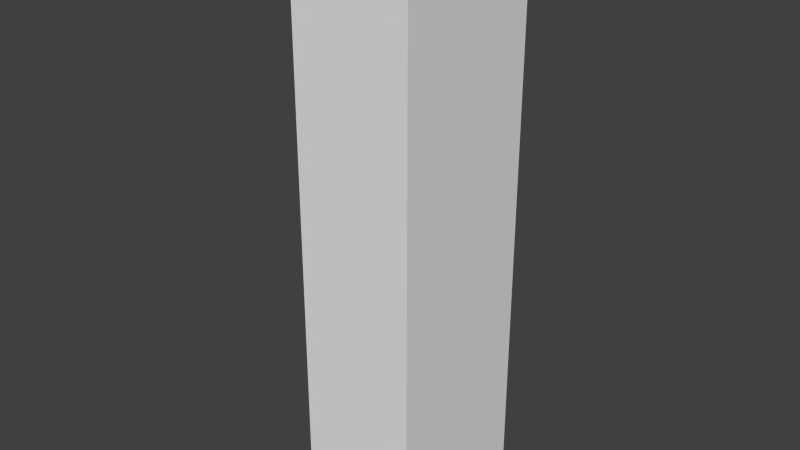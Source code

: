 # Source: krl1.blend  (saved by Blender 2.74.0; exported with 4.5.12 LTS)
import bpy
from mathutils import Matrix  # noqa: F401  (used for matrix-valued properties, if any)

bpy.ops.wm.read_factory_settings(use_empty=True)
scene = bpy.context.scene
scene.name = 'Scene'

# ---- collections
col_collection_1 = bpy.data.collections.new('Collection 1'); scene.collection.children.link(col_collection_1)
col_collection_1.hide_render = True
col_collection_1.hide_viewport = True
col_collection_2 = bpy.data.collections.new('Collection 2'); scene.collection.children.link(col_collection_2)
col_collection_3 = bpy.data.collections.new('Collection 3'); scene.collection.children.link(col_collection_3)
col_collection_3.hide_render = True
col_collection_3.hide_viewport = True

# ---- world
world_world = bpy.data.worlds.new('World'); scene.world = world_world
world_world.color = (0.05088, 0.05088, 0.05088)
world_world.use_sun_shadow = False
world_world.sun_shadow_jitter_overblur = 0.0
world_world.cycles.sampling_method = 'MANUAL'
world_world.cycles.sample_map_resolution = 256

# ---- meshes
me_loft_018 = bpy.data.meshes.new('Loft.018')
me_loft_018.from_pydata([(1.0, 3.634, -4.42), (6.0, 3.634, -4.42), (1.0, 3.441, -3.426), (6.0, 3.441, -3.426), (1.0, 3.282, -2.426), (6.0, 3.282, -2.426), (1.0, 3.159, -1.422), (6.0, 3.159, -1.422), (1.0, 3.071, -0.4133), (6.0, 3.071, -0.4133), (1.0, 3.018, 0.5976), (6.0, 3.018, 0.5976), (1.0, 3.0, 1.61), (6.0, 3.0, 1.61), (1.0, 3.018, 2.622), (6.0, 3.018, 2.622), (1.0, 3.071, 3.633), (6.0, 3.071, 3.633), (1.0, 3.861, -5.406), (6.0, 3.861, -5.406), (1.0, 4.123, -6.384), (6.0, 4.123, -6.384)], [], [(0, 1, 3, 2), (2, 3, 5, 4), (4, 5, 7, 6), (6, 7, 9, 8), (8, 9, 11, 10), (10, 11, 13, 12), (12, 13, 15, 14), (14, 15, 17, 16), (1, 0, 18, 19), (19, 18, 20, 21)])
me_loft_018.polygons.foreach_set('use_smooth', [True] * 10)
me_loft_018.use_remesh_preserve_volume = False
me_loft_018.use_remesh_preserve_attributes = False
me_loft_018.use_mirror_vertex_groups = False
me_loft_018.update()
me_loft_017 = bpy.data.meshes.new('Loft.017')
me_loft_017.from_pydata([(1.0, 0.6993, -5.044), (6.0, 0.6993, -5.044), (1.0, 0.4862, -3.947), (6.0, 0.4862, -3.947), (1.0, 0.3114, -2.844), (6.0, 0.3114, -2.844), (1.0, 0.1753, -1.735), (6.0, 0.1753, -1.735), (1.0, 0.07795, -0.6225), (6.0, 0.07795, -0.6225), (1.0, 0.01949, 0.4929), (6.0, 0.01949, 0.4929), (1.0, -3.815e-06, 1.61), (6.0, -3.815e-06, 1.61), (1.0, 0.01949, 2.726), (6.0, 0.01949, 2.726), (1.0, 0.07795, 3.842), (6.0, 0.07795, 3.842), (1.0, 0.9505, -6.132), (6.0, 0.9505, -6.132), (1.0, 1.24, -7.211), (6.0, 1.24, -7.211)], [], [(2, 3, 1, 0), (4, 5, 3, 2), (6, 7, 5, 4), (8, 9, 7, 6), (10, 11, 9, 8), (12, 13, 11, 10), (13, 12, 14, 15), (15, 14, 16, 17), (0, 1, 19, 18), (18, 19, 21, 20)])
me_loft_017.polygons.foreach_set('use_smooth', [True] * 10)
me_loft_017.use_remesh_preserve_volume = False
me_loft_017.use_remesh_preserve_attributes = False
me_loft_017.use_mirror_vertex_groups = False
me_loft_017.update()
me_loft_015 = bpy.data.meshes.new('Loft.015')
me_loft_015.from_pydata([(1.0, 0.6993, -5.044), (6.0, 0.6993, -5.044), (1.0, 3.634, -4.42), (6.0, 3.634, -4.42), (1.0, 0.4862, -3.947), (6.0, 0.4862, -3.947), (1.0, 3.441, -3.426), (6.0, 3.441, -3.426), (1.0, 0.3114, -2.844), (6.0, 0.3114, -2.844), (1.0, 3.282, -2.426), (6.0, 3.282, -2.426), (1.0, 0.1753, -1.735), (6.0, 0.1753, -1.735), (1.0, 3.159, -1.422), (6.0, 3.159, -1.422), (1.0, 0.07795, -0.6225), (6.0, 0.07795, -0.6225), (1.0, 3.071, -0.4133), (6.0, 3.071, -0.4133), (1.0, 0.01949, 0.4929), (6.0, 0.01949, 0.4929), (1.0, 3.018, 0.5976), (6.0, 3.018, 0.5976), (1.0, -3.815e-06, 1.61), (6.0, -3.815e-06, 1.61), (1.0, 3.0, 1.61), (6.0, 3.0, 1.61)], [], [(0, 2, 6, 4), (3, 1, 5, 7), (4, 6, 10, 8), (7, 5, 9, 11), (8, 10, 14, 12), (11, 9, 13, 15), (12, 14, 18, 16), (15, 13, 17, 19), (16, 18, 22, 20), (19, 17, 21, 23), (20, 22, 26, 24), (23, 21, 25, 27)])
me_loft_015.polygons.foreach_set('use_smooth', [True] * 12)
me_loft_015.use_remesh_preserve_volume = False
me_loft_015.use_remesh_preserve_attributes = False
me_loft_015.use_mirror_vertex_groups = False
me_loft_015.update()
me_circle = bpy.data.meshes.new('Circle')
me_circle.from_pydata([(-4.462e-06, 64.0, 7.977e-07), (-4.946e-06, 63.39, 6.243), (-4.946e-06, 61.56, 12.25), (-5.9e-06, 58.61, 17.78), (-3.993e-06, 54.63, 22.63), (-3.993e-06, 49.78, 26.61), (-3.993e-06, 44.25, 29.56), (-3.993e-06, 38.24, 31.39), (-2.085e-06, 32.0, 32.0), (-2.085e-06, 25.76, 31.39), (-1.779e-07, 19.75, 29.56), (-1.779e-07, 14.22, 26.61), (1.729e-06, 9.373, 22.63), (1.729e-06, 5.393, 17.78), (2.683e-06, 2.436, 12.25), (3.637e-06, 0.6149, 6.243), (4.137e-06, -7.629e-06, -1.823e-05), (4.591e-06, 0.6149, -6.243), (4.591e-06, 2.436, -12.25), (5.544e-06, 5.393, -17.78), (3.637e-06, 9.373, -22.63), (3.637e-06, 14.22, -26.61), (3.637e-06, 19.75, -29.56), (3.637e-06, 25.76, -31.39), (3.637e-06, 32.0, -32.0), (1.729e-06, 38.24, -31.39), (-1.779e-07, 44.25, -29.56), (-1.779e-07, 49.78, -26.61), (-2.085e-06, 54.63, -22.63), (-2.085e-06, 58.61, -17.78), (-3.039e-06, 61.56, -12.25), (-3.993e-06, 63.39, -6.243)], [(1, 0), (2, 1), (3, 2), (4, 3), (5, 4), (6, 5), (7, 6), (8, 7), (9, 8), (10, 9), (11, 10), (12, 11), (13, 12), (14, 13), (15, 14), (16, 15), (17, 16), (18, 17), (19, 18), (20, 19), (21, 20), (22, 21), (23, 22), (24, 23), (25, 24), (26, 25), (27, 26), (28, 27), (29, 28), (30, 29), (31, 30), (0, 31)], [])
me_circle.use_remesh_preserve_volume = False
me_circle.use_remesh_preserve_attributes = False
me_circle.use_mirror_vertex_groups = False
me_circle.update()
me_loft_007 = bpy.data.meshes.new('Loft.007')
me_loft_007.from_pydata([(1.0, 0.6993, -5.044), (1.003, 0.6993, -5.044), (1.012, 0.6993, -5.044), (1.025, 0.6993, -5.044), (1.042, 0.6993, -5.044), (1.061, 0.6993, -5.044), (1.082, 0.6993, -5.044), (1.104, 0.6993, -5.044), (1.126, 0.6993, -5.044), (1.146, 0.6993, -5.044), (1.165, 0.6993, -5.044), (1.18, 0.6993, -5.044), (1.192, 0.6993, -5.044), (1.199, 0.6993, -5.044), (1.2, 0.6984, -5.039), (1.202, 0.6876, -4.989), (1.207, 0.6661, -4.888), (1.215, 0.6359, -4.745), (1.228, 0.5988, -4.571), (1.248, 0.5569, -4.374), (1.273, 0.5121, -4.163), (1.307, 0.4665, -3.948), (1.349, 0.4219, -3.738), (1.4, 0.3803, -3.543), (1.462, 0.3438, -3.371), (1.536, 0.3143, -3.232), (1.621, 0.2936, -3.135), (1.721, 0.2839, -3.09), (1.826, 0.2869, -3.103), (1.919, 0.3018, -3.173), (1.999, 0.3267, -3.291), (2.067, 0.3597, -3.446), (2.124, 0.3987, -3.63), (2.171, 0.4419, -3.833), (2.209, 0.4872, -4.046), (2.239, 0.5327, -4.26), (2.262, 0.5764, -4.465), (2.278, 0.6164, -4.653), (2.289, 0.6506, -4.814), (2.296, 0.6771, -4.939), (2.299, 0.694, -5.019), (2.3, 0.6993, -5.044), (2.299, 0.7068, -5.079), (2.299, 0.7256, -5.167), (2.299, 0.7537, -5.299), (2.303, 0.7891, -5.466), (2.31, 0.8299, -5.658), (2.324, 0.874, -5.866), (2.344, 0.9197, -6.08), (2.373, 0.9647, -6.292), (2.411, 1.007, -6.493), (2.461, 1.045, -6.672), (2.524, 1.077, -6.821), (2.6, 1.1, -6.93), (2.693, 1.113, -6.991), (2.798, 1.114, -6.993), (2.892, 1.102, -6.938), (2.97, 1.08, -6.832), (3.034, 1.049, -6.687), (3.085, 1.011, -6.51), (3.124, 0.9687, -6.311), (3.154, 0.9238, -6.1), (3.175, 0.8782, -5.885), (3.189, 0.8338, -5.676), (3.197, 0.7926, -5.483), (3.201, 0.7566, -5.313), (3.201, 0.7278, -5.178), (3.201, 0.7081, -5.085), (3.2, 0.6995, -5.045), (3.205, 0.6993, -5.044), (3.224, 0.6993, -5.044), (3.255, 0.6993, -5.044), (3.296, 0.6993, -5.044), (3.343, 0.6993, -5.044), (3.395, 0.6993, -5.044), (3.45, 0.6993, -5.044), (3.505, 0.6993, -5.044), (3.557, 0.6993, -5.044), (3.604, 0.6993, -5.044), (3.645, 0.6993, -5.044), (3.676, 0.6993, -5.044), (3.695, 0.6993, -5.044), (3.7, 0.6991, -5.042), (3.701, 0.6904, -5.002), (3.705, 0.6707, -4.909), (3.713, 0.6419, -4.774), (3.726, 0.6059, -4.604), (3.744, 0.5648, -4.411), (3.768, 0.5204, -4.202), (3.8, 0.4747, -3.987), (3.84, 0.4298, -3.776), (3.89, 0.3876, -3.577), (3.95, 0.35, -3.4), (4.021, 0.319, -3.255), (4.105, 0.2966, -3.149), (4.201, 0.2848, -3.094), (4.308, 0.2854, -3.096), (4.403, 0.2983, -3.157), (4.486, 0.3215, -3.266), (4.556, 0.3532, -3.415), (4.615, 0.3913, -3.594), (4.664, 0.4338, -3.795), (4.703, 0.4789, -4.007), (4.734, 0.5245, -4.221), (4.758, 0.5687, -4.429), (4.776, 0.6095, -4.621), (4.788, 0.6449, -4.788), (4.795, 0.6729, -4.92), (4.799, 0.6917, -5.008), (4.8, 0.6992, -5.043), (4.8, 0.7046, -5.068), (4.799, 0.7214, -5.148), (4.799, 0.748, -5.273), (4.802, 0.7822, -5.434), (4.809, 0.8221, -5.622), (4.821, 0.8659, -5.827), (4.84, 0.9113, -6.041), (4.867, 0.9567, -6.254), (4.903, 0.9998, -6.457), (4.951, 1.039, -6.641), (5.011, 1.072, -6.796), (5.085, 1.097, -6.914), (5.175, 1.112, -6.984), (5.279, 1.115, -6.997), (5.376, 1.105, -6.952), (5.457, 1.084, -6.855), (5.523, 1.055, -6.716), (5.576, 1.018, -6.544), (5.618, 0.9767, -6.349), (5.649, 0.9321, -6.139), (5.672, 0.8864, -5.924), (5.687, 0.8417, -5.713), (5.696, 0.7998, -5.516), (5.7, 0.7627, -5.342), (5.701, 0.7324, -5.199), (5.701, 0.7109, -5.098), (5.7, 0.7001, -5.048), (5.702, 0.6993, -5.044), (5.712, 0.6993, -5.044), (5.729, 0.6993, -5.044), (5.753, 0.6993, -5.044), (5.78, 0.6993, -5.044), (5.811, 0.6993, -5.044), (5.844, 0.6993, -5.044), (5.877, 0.6993, -5.044), (5.909, 0.6993, -5.044), (5.938, 0.6993, -5.044), (5.963, 0.6993, -5.044), (5.983, 0.6993, -5.044), (5.995, 0.6993, -5.044), (6.0, 0.6993, -5.044), (1.0, 3.634, -4.42), (1.005, 3.634, -4.42), (1.017, 3.634, -4.42), (1.037, 3.634, -4.42), (1.062, 3.634, -4.42), (1.091, 3.634, -4.42), (1.123, 3.634, -4.42), (1.156, 3.634, -4.42), (1.189, 3.634, -4.42), (1.22, 3.634, -4.42), (1.247, 3.634, -4.42), (1.271, 3.634, -4.42), (1.288, 3.634, -4.42), (1.298, 3.634, -4.42), (1.3, 3.635, -4.424), (1.299, 3.645, -4.475), (1.299, 3.667, -4.576), (1.3, 3.697, -4.718), (1.304, 3.734, -4.893), (1.313, 3.776, -5.09), (1.328, 3.821, -5.3), (1.351, 3.867, -5.515), (1.382, 3.911, -5.725), (1.424, 3.953, -5.92), (1.477, 3.989, -6.092), (1.543, 4.019, -6.231), (1.624, 4.039, -6.328), (1.721, 4.049, -6.374), (1.825, 4.046, -6.36), (1.915, 4.031, -6.29), (1.989, 4.006, -6.173), (2.049, 3.973, -6.017), (2.097, 3.934, -5.834), (2.133, 3.891, -5.631), (2.16, 3.846, -5.417), (2.179, 3.8, -5.203), (2.191, 3.757, -4.998), (2.198, 3.717, -4.81), (2.201, 3.682, -4.649), (2.201, 3.656, -4.524), (2.2, 3.639, -4.445), (2.2, 3.634, -4.42), (2.201, 3.626, -4.384), (2.205, 3.607, -4.296), (2.212, 3.579, -4.164), (2.224, 3.544, -3.997), (2.242, 3.503, -3.805), (2.266, 3.459, -3.598), (2.297, 3.413, -3.383), (2.336, 3.368, -3.171), (2.385, 3.326, -2.971), (2.444, 3.288, -2.791), (2.514, 3.256, -2.643), (2.597, 3.233, -2.533), (2.692, 3.22, -2.473), (2.799, 3.219, -2.47), (2.895, 3.231, -2.526), (2.979, 3.253, -2.631), (3.05, 3.284, -2.777), (3.11, 3.322, -2.953), (3.16, 3.364, -3.152), (3.2, 3.409, -3.363), (3.232, 3.455, -3.578), (3.256, 3.499, -3.787), (3.274, 3.54, -3.981), (3.287, 3.576, -4.15), (3.295, 3.605, -4.286), (3.299, 3.625, -4.378), (3.3, 3.633, -4.419), (3.305, 3.634, -4.42), (3.324, 3.634, -4.42), (3.355, 3.634, -4.42), (3.396, 3.634, -4.42), (3.443, 3.634, -4.42), (3.495, 3.634, -4.42), (3.55, 3.634, -4.42), (3.605, 3.634, -4.42), (3.657, 3.634, -4.42), (3.704, 3.634, -4.42), (3.745, 3.634, -4.42), (3.776, 3.634, -4.42), (3.795, 3.634, -4.42), (3.8, 3.634, -4.421), (3.799, 3.643, -4.461), (3.799, 3.662, -4.554), (3.799, 3.691, -4.69), (3.803, 3.727, -4.859), (3.811, 3.768, -5.053), (3.825, 3.813, -5.261), (3.846, 3.858, -5.476), (3.876, 3.903, -5.687), (3.915, 3.945, -5.886), (3.966, 3.983, -6.063), (4.03, 4.014, -6.209), (4.108, 4.036, -6.314), (4.202, 4.048, -6.37), (4.307, 4.048, -6.367), (4.4, 4.035, -6.306), (4.476, 4.011, -6.197), (4.539, 3.98, -6.048), (4.589, 3.942, -5.869), (4.627, 3.899, -5.669), (4.656, 3.854, -5.457), (4.676, 3.808, -5.242), (4.69, 3.764, -5.034), (4.697, 3.724, -4.842), (4.701, 3.688, -4.676), (4.701, 3.66, -4.544), (4.701, 3.641, -4.455), (4.7, 3.634, -4.42), (4.701, 3.628, -4.395), (4.704, 3.612, -4.315), (4.711, 3.585, -4.191), (4.722, 3.551, -4.03), (4.738, 3.511, -3.842), (4.761, 3.467, -3.636), (4.791, 3.422, -3.422), (4.829, 3.376, -3.209), (4.876, 3.333, -3.006), (4.933, 3.294, -2.822), (5.001, 3.261, -2.667), (5.081, 3.236, -2.55), (5.174, 3.221, -2.48), (5.279, 3.218, -2.466), (5.379, 3.228, -2.511), (5.464, 3.249, -2.608), (5.538, 3.278, -2.747), (5.6, 3.315, -2.919), (5.651, 3.356, -3.115), (5.693, 3.401, -3.324), (5.727, 3.447, -3.539), (5.752, 3.491, -3.75), (5.772, 3.533, -3.947), (5.785, 3.57, -4.121), (5.793, 3.601, -4.264), (5.798, 3.622, -4.365), (5.8, 3.633, -4.416), (5.801, 3.634, -4.42), (5.808, 3.634, -4.42), (5.82, 3.634, -4.42), (5.835, 3.634, -4.42), (5.854, 3.634, -4.42), (5.874, 3.634, -4.42), (5.896, 3.634, -4.42), (5.918, 3.634, -4.42), (5.939, 3.634, -4.42), (5.958, 3.634, -4.42), (5.975, 3.634, -4.42), (5.988, 3.634, -4.42), (5.997, 3.634, -4.42), (6.0, 3.634, -4.42)], [], [(147, 298, 297, 146), (70, 221, 220, 69), (300, 299, 148, 149), (219, 218, 67, 68), (57, 208, 207, 56), (209, 208, 57, 58), (214, 213, 62, 63), (14, 165, 164, 13), (176, 175, 24, 25), (177, 176, 25, 26), (27, 178, 177, 26), (36, 187, 186, 35), (37, 188, 187, 36), (38, 189, 188, 37), (182, 181, 30, 31), (113, 264, 263, 112), (263, 262, 111, 112), (262, 261, 110, 111), (261, 260, 109, 110), (260, 259, 108, 109), (108, 259, 258, 107), (107, 258, 257, 106), (257, 256, 105, 106), (32, 183, 182, 31), (33, 184, 183, 32), (185, 184, 33, 34), (35, 186, 185, 34), (6, 157, 156, 5), (5, 156, 155, 4), (299, 298, 147, 148), (190, 189, 38, 39), (153, 152, 1, 2), (1, 152, 151, 0), (155, 154, 3, 4), (3, 154, 153, 2), (179, 178, 27, 28), (29, 180, 179, 28), (30, 181, 180, 29), (158, 157, 6, 7), (197, 196, 45, 46), (196, 195, 44, 45), (132, 283, 282, 131), (284, 283, 132, 133), (130, 281, 280, 129), (131, 282, 281, 130), (271, 270, 119, 120), (121, 272, 271, 120), (277, 276, 125, 126), (294, 293, 142, 143), (297, 296, 145, 146), (292, 291, 140, 141), (144, 295, 294, 143), (290, 289, 138, 139), (136, 287, 286, 135), (137, 288, 287, 136), (64, 215, 214, 63), (216, 215, 64, 65), (217, 216, 65, 66), (51, 202, 201, 50), (203, 202, 51, 52), (204, 203, 52, 53), (54, 205, 204, 53), (206, 205, 54, 55), (140, 291, 290, 139), (135, 286, 285, 134), (289, 288, 137, 138), (59, 210, 209, 58), (211, 210, 59, 60), (212, 211, 60, 61), (62, 213, 212, 61), (230, 229, 78, 79), (229, 228, 77, 78), (89, 240, 239, 88), (114, 265, 264, 113), (99, 250, 249, 98), (251, 250, 99, 100), (101, 252, 251, 100), (102, 253, 252, 101), (238, 237, 86, 87), (239, 238, 87, 88), (119, 270, 269, 118), (195, 194, 43, 44), (194, 193, 42, 43), (40, 191, 190, 39), (41, 192, 191, 40), (269, 268, 117, 118), (16, 167, 166, 15), (21, 172, 171, 20), (248, 247, 96, 97), (249, 248, 97, 98), (105, 256, 255, 104), (22, 173, 172, 21), (255, 254, 103, 104), (222, 221, 70, 71), (80, 231, 230, 79), (254, 253, 102, 103), (174, 173, 22, 23), (91, 242, 241, 90), (92, 243, 242, 91), (93, 244, 243, 92), (94, 245, 244, 93), (169, 168, 17, 18), (19, 170, 169, 18), (171, 170, 19, 20), (166, 165, 14, 15), (8, 159, 158, 7), (164, 163, 12, 13), (163, 162, 11, 12), (11, 162, 161, 10), (161, 160, 9, 10), (9, 160, 159, 8), (175, 174, 23, 24), (241, 240, 89, 90), (77, 228, 227, 76), (247, 246, 95, 96), (75, 226, 225, 74), (72, 223, 222, 71), (224, 223, 72, 73), (76, 227, 226, 75), (246, 245, 94, 95), (225, 224, 73, 74), (266, 265, 114, 115), (267, 266, 115, 116), (268, 267, 116, 117), (86, 237, 236, 85), (232, 231, 80, 81), (235, 234, 83, 84), (198, 197, 46, 47), (273, 272, 121, 122), (274, 273, 122, 123), (275, 274, 123, 124), (276, 275, 124, 125), (48, 199, 198, 47), (200, 199, 48, 49), (293, 292, 141, 142), (145, 296, 295, 144), (201, 200, 49, 50), (236, 235, 84, 85), (285, 284, 133, 134), (83, 234, 233, 82), (301, 300, 149, 150), (127, 278, 277, 126), (233, 232, 81, 82), (129, 280, 279, 128), (193, 192, 41, 42), (220, 219, 68, 69), (56, 207, 206, 55), (67, 218, 217, 66), (128, 279, 278, 127), (17, 168, 167, 16)])
me_loft_007.polygons.foreach_set('use_smooth', [True] * 150)
me_loft_007.use_remesh_preserve_volume = False
me_loft_007.use_remesh_preserve_attributes = False
me_loft_007.use_mirror_vertex_groups = False
me_loft_007.update()
me_loft_006 = bpy.data.meshes.new('Loft.006')
me_loft_006.from_pydata([(1.0, 0.0, 7.947e-08), (1.004, -2.337e-08, 7.631e-08), (1.015, -3.565e-08, 7.53e-08), (1.031, -3.873e-08, 7.6e-08), (1.052, -3.454e-08, 7.799e-08), (1.076, -2.496e-08, 8.086e-08), (1.103, -1.192e-08, 8.417e-08), (1.13, 2.685e-09, 8.751e-08), (1.157, 1.694e-08, 9.046e-08), (1.183, 2.894e-08, 9.258e-08), (1.206, 3.678e-08, 9.346e-08), (1.226, 3.856e-08, 9.267e-08), (1.24, 3.235e-08, 8.98e-08), (1.248, 1.626e-08, 8.441e-08), (1.25, -1.018e-08, 0.004191), (1.25, -3.265e-08, 0.056), (1.253, -4.775e-08, 0.1594), (1.258, -5.643e-08, 0.305), (1.266, -5.964e-08, 0.4833), (1.28, -5.835e-08, 0.6849), (1.301, -5.35e-08, 0.9001), (1.329, -4.606e-08, 1.12), (1.365, -3.696e-08, 1.334), (1.412, -2.717e-08, 1.534), (1.469, -1.765e-08, 1.71), (1.539, -9.33e-09, 1.852), (1.623, -3.184e-09, 1.951), (1.721, -1.58e-10, 1.998), (1.826, -1.085e-09, 1.984), (1.917, -5.648e-09, 1.912), (1.994, -1.29e-08, 1.792), (2.058, -2.188e-08, 1.633), (2.111, -3.165e-08, 1.446), (2.152, -4.124e-08, 1.238), (2.185, -4.97e-08, 1.02), (2.209, -5.609e-08, 0.8012), (2.227, -5.944e-08, 0.591), (2.238, -5.88e-08, 0.3988), (2.245, -5.321e-08, 0.2342), (2.249, -4.174e-08, 0.1066), (2.25, -2.341e-08, 0.02548), (2.25, 2.723e-09, -0.0002654), (2.25, 3.706e-08, -0.03635), (2.252, 7.834e-08, -0.1266), (2.256, 1.25e-07, -0.2617), (2.263, 1.753e-07, -0.432), (2.276, 2.279e-07, -0.6281), (2.295, 2.81e-07, -0.8406), (2.32, 3.331e-07, -1.06), (2.354, 3.826e-07, -1.277), (2.398, 4.28e-07, -1.481), (2.453, 4.675e-07, -1.665), (2.519, 4.997e-07, -1.817), (2.599, 5.229e-07, -1.929), (2.692, 5.355e-07, -1.991), (2.798, 5.361e-07, -1.993), (2.894, 5.245e-07, -1.937), (2.974, 5.022e-07, -1.829), (3.042, 4.708e-07, -1.68), (3.097, 4.318e-07, -1.499), (3.142, 3.87e-07, -1.296), (3.177, 3.378e-07, -1.08), (3.203, 2.858e-07, -0.8604), (3.223, 2.327e-07, -0.6469), (3.236, 1.8e-07, -0.4489), (3.244, 1.294e-07, -0.2759), (3.248, 8.238e-08, -0.1372), (3.25, 4.055e-08, -0.04246), (3.25, 5.516e-09, -0.001057), (3.255, -2.001e-08, 8.62e-08), (3.274, -3.416e-08, 9.325e-08), (3.305, -3.877e-08, 9.902e-08), (3.346, -3.575e-08, 1.035e-07), (3.393, -2.702e-08, 1.067e-07), (3.445, -1.446e-08, 1.086e-07), (3.5, -1.066e-14, 1.093e-07), (3.555, 1.446e-08, 1.086e-07), (3.607, 2.702e-08, 1.067e-07), (3.654, 3.575e-08, 1.035e-07), (3.695, 3.877e-08, 9.902e-08), (3.726, 3.416e-08, 9.325e-08), (3.745, 2.001e-08, 8.62e-08), (3.75, -5.232e-09, 0.001057), (3.75, -2.914e-08, 0.04246), (3.752, -4.551e-08, 0.1372), (3.756, -5.528e-08, 0.2759), (3.764, -5.942e-08, 0.4489), (3.777, -5.888e-08, 0.6469), (3.797, -5.461e-08, 0.8604), (3.823, -4.756e-08, 1.08), (3.858, -3.87e-08, 1.296), (3.903, -2.896e-08, 1.499), (3.958, -1.932e-08, 1.68), (4.026, -1.071e-08, 1.829), (4.106, -4.097e-09, 1.937), (4.202, -4.329e-10, 1.993), (4.308, -6.191e-10, 1.991), (4.401, -4.591e-09, 1.929), (4.481, -1.142e-08, 1.817), (4.547, -2.016e-08, 1.665), (4.602, -2.986e-08, 1.481), (4.646, -3.955e-08, 1.277), (4.68, -4.829e-08, 1.06), (4.705, -5.512e-08, 0.8406), (4.724, -5.91e-08, 0.6281), (4.737, -5.925e-08, 0.432), (4.744, -5.464e-08, 0.2617), (4.748, -4.43e-08, 0.1266), (4.75, -2.729e-08, 0.03635), (4.75, -2.651e-09, 0.0002656), (4.75, 3.026e-08, -0.02548), (4.751, 7.039e-08, -0.1066), (4.755, 1.162e-07, -0.2342), (4.762, 1.66e-07, -0.3988), (4.773, 2.182e-07, -0.591), (4.791, 2.714e-07, -0.8012), (4.815, 3.238e-07, -1.02), (4.848, 3.739e-07, -1.238), (4.889, 4.201e-07, -1.446), (4.942, 4.608e-07, -1.633), (5.006, 4.944e-07, -1.792), (5.083, 5.194e-07, -1.912), (5.174, 5.341e-07, -1.984), (5.279, 5.37e-07, -1.998), (5.377, 5.274e-07, -1.951), (5.461, 5.07e-07, -1.852), (5.531, 4.771e-07, -1.71), (5.588, 4.394e-07, -1.534), (5.635, 3.955e-07, -1.334), (5.671, 3.47e-07, -1.12), (5.699, 2.954e-07, -0.9001), (5.72, 2.424e-07, -0.6849), (5.734, 1.895e-07, -0.4833), (5.742, 1.384e-07, -0.305), (5.747, 9.059e-08, -0.1594), (5.75, 4.77e-08, -0.056), (5.75, 1.131e-08, -0.004191), (5.752, -1.626e-08, 8.441e-08), (5.76, -3.235e-08, 8.98e-08), (5.774, -3.856e-08, 9.267e-08), (5.794, -3.678e-08, 9.346e-08), (5.817, -2.894e-08, 9.258e-08), (5.843, -1.694e-08, 9.046e-08), (5.87, -2.685e-09, 8.751e-08), (5.897, 1.192e-08, 8.417e-08), (5.924, 2.496e-08, 8.086e-08), (5.948, 3.454e-08, 7.799e-08), (5.969, 3.873e-08, 7.6e-08), (5.985, 3.565e-08, 7.53e-08), (5.996, 2.337e-08, 7.631e-08), (6.0, -2.842e-14, 7.947e-08), (1.0, 3.0, 7.947e-08), (1.004, 3.0, 8.263e-08), (1.015, 3.0, 8.365e-08), (1.031, 3.0, 8.295e-08), (1.052, 3.0, 8.096e-08), (1.076, 3.0, 7.809e-08), (1.103, 3.0, 7.477e-08), (1.13, 3.0, 7.143e-08), (1.157, 3.0, 6.849e-08), (1.183, 3.0, 6.637e-08), (1.206, 3.0, 6.549e-08), (1.226, 3.0, 6.627e-08), (1.24, 3.0, 6.915e-08), (1.248, 3.0, 7.454e-08), (1.25, 3.0, -0.004191), (1.25, 3.0, -0.056), (1.253, 3.0, -0.1594), (1.258, 3.0, -0.305), (1.266, 3.0, -0.4833), (1.28, 3.0, -0.6849), (1.301, 3.0, -0.9001), (1.329, 3.0, -1.12), (1.365, 3.0, -1.334), (1.412, 3.0, -1.534), (1.469, 3.0, -1.71), (1.539, 3.0, -1.852), (1.623, 3.0, -1.951), (1.721, 3.0, -1.998), (1.826, 3.0, -1.984), (1.917, 3.0, -1.912), (1.994, 3.0, -1.792), (2.058, 3.0, -1.633), (2.111, 3.0, -1.446), (2.152, 3.0, -1.238), (2.185, 3.0, -1.02), (2.209, 3.0, -0.8012), (2.227, 3.0, -0.591), (2.238, 3.0, -0.3988), (2.245, 3.0, -0.2342), (2.249, 3.0, -0.1066), (2.25, 3.0, -0.02548), (2.25, 3.0, 0.0002656), (2.25, 3.0, 0.03635), (2.252, 3.0, 0.1266), (2.256, 3.0, 0.2617), (2.263, 3.0, 0.432), (2.276, 3.0, 0.6281), (2.295, 3.0, 0.8406), (2.32, 3.0, 1.06), (2.354, 3.0, 1.277), (2.398, 3.0, 1.481), (2.453, 3.0, 1.665), (2.519, 3.0, 1.817), (2.599, 3.0, 1.929), (2.692, 3.0, 1.991), (2.798, 3.0, 1.993), (2.894, 3.0, 1.937), (2.974, 3.0, 1.829), (3.042, 3.0, 1.68), (3.097, 3.0, 1.499), (3.142, 3.0, 1.296), (3.177, 3.0, 1.08), (3.203, 3.0, 0.8604), (3.223, 3.0, 0.6469), (3.236, 3.0, 0.4489), (3.244, 3.0, 0.2759), (3.248, 3.0, 0.1372), (3.25, 3.0, 0.04246), (3.25, 3.0, 0.001057), (3.255, 3.0, 7.275e-08), (3.274, 3.0, 6.57e-08), (3.305, 3.0, 5.993e-08), (3.346, 3.0, 5.544e-08), (3.393, 3.0, 5.223e-08), (3.445, 3.0, 5.031e-08), (3.5, 3.0, 4.967e-08), (3.555, 3.0, 5.031e-08), (3.607, 3.0, 5.223e-08), (3.654, 3.0, 5.544e-08), (3.695, 3.0, 5.993e-08), (3.726, 3.0, 6.57e-08), (3.745, 3.0, 7.275e-08), (3.75, 3.0, -0.001057), (3.75, 3.0, -0.04246), (3.752, 3.0, -0.1372), (3.756, 3.0, -0.2759), (3.764, 3.0, -0.4489), (3.777, 3.0, -0.6469), (3.797, 3.0, -0.8604), (3.823, 3.0, -1.08), (3.858, 3.0, -1.296), (3.903, 3.0, -1.499), (3.958, 3.0, -1.68), (4.026, 3.0, -1.829), (4.106, 3.0, -1.937), (4.202, 3.0, -1.993), (4.308, 3.0, -1.991), (4.401, 3.0, -1.929), (4.481, 3.0, -1.817), (4.547, 3.0, -1.665), (4.602, 3.0, -1.481), (4.646, 3.0, -1.277), (4.68, 3.0, -1.06), (4.705, 3.0, -0.8406), (4.724, 3.0, -0.6281), (4.737, 3.0, -0.432), (4.744, 3.0, -0.2617), (4.748, 3.0, -0.1266), (4.75, 3.0, -0.03635), (4.75, 3.0, -0.0002654), (4.75, 3.0, 0.02548), (4.751, 3.0, 0.1066), (4.755, 3.0, 0.2342), (4.762, 3.0, 0.3988), (4.773, 3.0, 0.591), (4.791, 3.0, 0.8012), (4.815, 3.0, 1.02), (4.848, 3.0, 1.238), (4.889, 3.0, 1.446), (4.942, 3.0, 1.633), (5.006, 3.0, 1.792), (5.083, 3.0, 1.912), (5.174, 3.0, 1.984), (5.279, 3.0, 1.998), (5.377, 3.0, 1.951), (5.461, 3.0, 1.852), (5.531, 3.0, 1.71), (5.588, 3.0, 1.534), (5.635, 3.0, 1.334), (5.671, 3.0, 1.12), (5.699, 3.0, 0.9001), (5.72, 3.0, 0.6849), (5.734, 3.0, 0.4833), (5.742, 3.0, 0.305), (5.747, 3.0, 0.1594), (5.75, 3.0, 0.056), (5.75, 3.0, 0.004191), (5.752, 3.0, 7.454e-08), (5.76, 3.0, 6.915e-08), (5.774, 3.0, 6.627e-08), (5.794, 3.0, 6.549e-08), (5.817, 3.0, 6.637e-08), (5.843, 3.0, 6.849e-08), (5.87, 3.0, 7.143e-08), (5.897, 3.0, 7.477e-08), (5.924, 3.0, 7.809e-08), (5.948, 3.0, 8.096e-08), (5.969, 3.0, 8.295e-08), (5.985, 3.0, 8.365e-08), (5.996, 3.0, 8.263e-08), (6.0, 3.0, 7.947e-08)], [], [(147, 298, 297, 146), (70, 221, 220, 69), (300, 299, 148, 149), (219, 218, 67, 68), (57, 208, 207, 56), (209, 208, 57, 58), (214, 213, 62, 63), (14, 165, 164, 13), (176, 175, 24, 25), (177, 176, 25, 26), (27, 178, 177, 26), (36, 187, 186, 35), (37, 188, 187, 36), (38, 189, 188, 37), (182, 181, 30, 31), (113, 264, 263, 112), (263, 262, 111, 112), (262, 261, 110, 111), (261, 260, 109, 110), (260, 259, 108, 109), (108, 259, 258, 107), (107, 258, 257, 106), (257, 256, 105, 106), (32, 183, 182, 31), (33, 184, 183, 32), (185, 184, 33, 34), (35, 186, 185, 34), (6, 157, 156, 5), (5, 156, 155, 4), (299, 298, 147, 148), (190, 189, 38, 39), (153, 152, 1, 2), (1, 152, 151, 0), (155, 154, 3, 4), (3, 154, 153, 2), (179, 178, 27, 28), (29, 180, 179, 28), (30, 181, 180, 29), (158, 157, 6, 7), (197, 196, 45, 46), (196, 195, 44, 45), (132, 283, 282, 131), (284, 283, 132, 133), (130, 281, 280, 129), (131, 282, 281, 130), (271, 270, 119, 120), (121, 272, 271, 120), (277, 276, 125, 126), (294, 293, 142, 143), (297, 296, 145, 146), (292, 291, 140, 141), (144, 295, 294, 143), (290, 289, 138, 139), (136, 287, 286, 135), (137, 288, 287, 136), (64, 215, 214, 63), (216, 215, 64, 65), (217, 216, 65, 66), (51, 202, 201, 50), (203, 202, 51, 52), (204, 203, 52, 53), (54, 205, 204, 53), (206, 205, 54, 55), (140, 291, 290, 139), (135, 286, 285, 134), (289, 288, 137, 138), (59, 210, 209, 58), (211, 210, 59, 60), (212, 211, 60, 61), (62, 213, 212, 61), (230, 229, 78, 79), (229, 228, 77, 78), (89, 240, 239, 88), (114, 265, 264, 113), (99, 250, 249, 98), (251, 250, 99, 100), (101, 252, 251, 100), (102, 253, 252, 101), (238, 237, 86, 87), (239, 238, 87, 88), (119, 270, 269, 118), (195, 194, 43, 44), (194, 193, 42, 43), (40, 191, 190, 39), (41, 192, 191, 40), (269, 268, 117, 118), (16, 167, 166, 15), (21, 172, 171, 20), (248, 247, 96, 97), (249, 248, 97, 98), (105, 256, 255, 104), (22, 173, 172, 21), (255, 254, 103, 104), (222, 221, 70, 71), (80, 231, 230, 79), (254, 253, 102, 103), (174, 173, 22, 23), (91, 242, 241, 90), (92, 243, 242, 91), (93, 244, 243, 92), (94, 245, 244, 93), (169, 168, 17, 18), (19, 170, 169, 18), (171, 170, 19, 20), (166, 165, 14, 15), (8, 159, 158, 7), (164, 163, 12, 13), (163, 162, 11, 12), (11, 162, 161, 10), (161, 160, 9, 10), (9, 160, 159, 8), (175, 174, 23, 24), (241, 240, 89, 90), (77, 228, 227, 76), (247, 246, 95, 96), (75, 226, 225, 74), (72, 223, 222, 71), (224, 223, 72, 73), (76, 227, 226, 75), (246, 245, 94, 95), (225, 224, 73, 74), (266, 265, 114, 115), (267, 266, 115, 116), (268, 267, 116, 117), (86, 237, 236, 85), (232, 231, 80, 81), (235, 234, 83, 84), (198, 197, 46, 47), (273, 272, 121, 122), (274, 273, 122, 123), (275, 274, 123, 124), (276, 275, 124, 125), (48, 199, 198, 47), (200, 199, 48, 49), (293, 292, 141, 142), (145, 296, 295, 144), (201, 200, 49, 50), (236, 235, 84, 85), (285, 284, 133, 134), (83, 234, 233, 82), (301, 300, 149, 150), (127, 278, 277, 126), (233, 232, 81, 82), (129, 280, 279, 128), (193, 192, 41, 42), (220, 219, 68, 69), (56, 207, 206, 55), (67, 218, 217, 66), (128, 279, 278, 127), (17, 168, 167, 16)])
me_loft_006.polygons.foreach_set('use_smooth', [True] * 150)
me_loft_006.use_remesh_preserve_volume = False
me_loft_006.use_remesh_preserve_attributes = False
me_loft_006.use_mirror_vertex_groups = False
me_loft_006.update()
me_loft_034 = bpy.data.meshes.new('Loft.034')
me_loft_034.from_pydata([(270.1, 126.8, 105.1), (270.1, -123.2, 105.1), (302.0, 126.8, 105.1), (302.0, -123.2, 105.1), (254.2, 126.8, 205.1), (254.2, -123.2, 205.1), (248.9, 126.8, 255.4), (248.9, -123.2, 255.4), (245.4, 126.8, 305.9), (245.4, -123.2, 305.9), (243.6, 126.8, 356.5), (243.6, -123.2, 356.5), (243.6, 126.8, 407.1), (243.6, -123.2, 407.1), (245.4, 126.8, 457.7), (245.4, -123.2, 457.7), (248.9, 126.8, 508.2), (248.9, -123.2, 508.2), (254.2, 126.8, 558.5), (254.2, -123.2, 558.5), (261.3, 126.8, 608.6), (261.3, -123.2, 608.6), (261.3, 126.8, 155.0), (261.3, -123.2, 155.0), (270.1, 126.8, 105.1), (270.1, -123.2, 105.1), (261.3, 126.8, 608.6), (261.3, -123.2, 608.6), (113.1, 126.8, 632.1), (113.1, -123.2, 632.1), (122.8, 126.8, 76.5), (122.8, -123.2, 76.5), (71.96, -150.0, 76.5), (71.96, 150.0, 76.5), (105.4, 126.8, 186.8), (105.4, -123.2, 186.8), (99.51, 126.8, 242.3), (99.51, -123.2, 242.3), (95.62, 126.8, 298.1), (95.62, -123.2, 298.1), (93.67, 126.8, 353.9), (93.67, -123.2, 353.9), (93.67, 126.8, 409.7), (93.67, -123.2, 409.7), (95.62, 126.8, 465.5), (95.62, -123.2, 465.5), (99.51, 126.8, 521.2), (99.51, -123.2, 521.2), (105.4, 126.8, 576.8), (105.4, -123.2, 576.8), (113.1, 126.8, 632.1), (113.1, -123.2, 632.1), (113.1, 126.8, 131.5), (113.1, -123.2, 131.5), (122.8, 126.8, 76.5), (122.8, -123.2, 76.5), (302.0, 150.0, 41.0), (71.96, 150.0, 41.0), (71.96, 150.0, 641.0), (302.0, 150.0, 641.0), (302.0, -150.0, 641.0), (71.96, -150.0, 641.0), (71.96, -150.0, 41.0), (302.0, -150.0, 41.0), (302.0, 150.0, 41.0), (71.96, 150.0, 41.0), (71.96, -150.0, 41.0), (302.0, -150.0, 41.0), (302.0, 150.0, -459.0), (71.96, 150.0, -459.0), (71.96, -150.0, -459.0), (302.0, -150.0, -459.0), (99.51, 126.8, 521.2), (99.51, 126.6, 521.2), (99.51, 126.1, 521.2), (99.51, 125.3, 521.2), (99.51, 124.2, 521.2), (99.51, 123.0, 521.2), (99.51, 121.7, 521.2), (99.51, 120.3, 521.2), (99.51, 119.0, 521.2), (99.51, 117.7, 521.2), (99.51, 116.5, 521.2), (99.51, 115.6, 521.2), (99.51, 114.8, 521.2), (99.51, 114.4, 521.2), (99.53, 114.3, 521.5), (99.76, 114.3, 524.0), (100.2, 114.2, 529.2), (100.8, 114.0, 536.4), (101.6, 113.5, 545.3), (102.5, 112.8, 555.4), (103.4, 111.8, 566.1), (104.4, 110.4, 577.0), (105.3, 108.6, 587.7), (106.2, 106.2, 597.7), (107.0, 103.4, 606.4), (107.6, 99.86, 613.5), (108.0, 95.7, 618.4), (108.2, 90.8, 620.7), (108.2, 85.54, 620.0), (107.8, 80.98, 616.5), (107.3, 77.13, 610.5), (106.6, 73.92, 602.6), (105.8, 71.3, 593.3), (104.9, 69.21, 582.9), (104.0, 67.58, 572.1), (103.0, 66.37, 561.2), (102.1, 65.5, 550.7), (101.3, 64.92, 541.1), (100.5, 64.57, 532.9), (99.98, 64.4, 526.6), (99.62, 64.34, 522.5), (99.51, 64.33, 521.2), (99.35, 64.32, 519.4), (98.96, 64.24, 514.9), (98.37, 64.04, 508.2), (97.63, 63.66, 499.7), (96.78, 63.03, 490.0), (95.85, 62.1, 479.4), (94.89, 60.82, 468.4), (93.95, 59.11, 457.7), (93.06, 56.92, 447.5), (92.26, 54.2, 438.3), (91.6, 50.88, 430.7), (91.11, 46.9, 425.2), (90.84, 42.21, 422.1), (90.83, 36.91, 422.0), (91.07, 32.15, 424.8), (91.54, 28.12, 430.1), (92.19, 24.74, 437.6), (92.98, 21.96, 446.6), (93.87, 19.73, 456.7), (94.81, 17.98, 467.5), (95.76, 16.66, 478.4), (96.69, 15.7, 489.0), (97.56, 15.05, 498.9), (98.31, 14.65, 507.5), (98.92, 14.43, 514.4), (99.33, 14.35, 519.1), (99.51, 14.33, 521.2), (99.51, 14.07, 521.2), (99.51, 13.12, 521.2), (99.51, 11.57, 521.2), (99.51, 9.549, 521.2), (99.51, 7.174, 521.2), (99.51, 4.562, 521.2), (99.51, 1.832, 521.2), (99.51, -0.8985, 521.2), (99.51, -3.51, 521.2), (99.51, -5.886, 521.2), (99.51, -7.906, 521.2), (99.51, -9.453, 521.2), (99.51, -10.41, 521.2), (99.52, -10.67, 521.3), (99.7, -10.68, 523.4), (100.1, -10.77, 528.1), (100.7, -10.99, 535.0), (101.5, -11.39, 543.6), (102.3, -12.04, 553.5), (103.3, -13.0, 564.1), (104.2, -14.32, 575.0), (105.2, -16.07, 585.8), (106.0, -18.3, 595.9), (106.8, -21.08, 604.9), (107.5, -24.45, 612.3), (108.0, -28.49, 617.7), (108.2, -33.25, 620.5), (108.2, -38.55, 620.4), (107.9, -43.24, 617.3), (107.4, -47.22, 611.7), (106.8, -50.54, 604.2), (106.0, -53.26, 595.0), (105.1, -55.45, 584.8), (104.1, -57.15, 574.0), (103.2, -58.44, 563.1), (102.3, -59.37, 552.5), (101.4, -59.99, 542.8), (100.7, -60.38, 534.3), (100.1, -60.58, 527.6), (99.67, -60.66, 523.1), (99.51, -60.67, 521.3), (99.4, -60.68, 520.0), (99.05, -60.74, 515.9), (98.49, -60.91, 509.6), (97.78, -61.26, 501.4), (96.94, -61.83, 491.8), (96.02, -62.7, 481.3), (95.07, -63.92, 470.4), (94.12, -65.55, 459.6), (93.21, -67.64, 449.2), (92.4, -70.26, 439.9), (91.7, -73.47, 432.0), (91.18, -77.32, 426.0), (90.87, -81.88, 422.4), (90.81, -87.14, 421.7), (91.01, -92.04, 424.1), (91.44, -96.2, 429.0), (92.06, -99.69, 436.1), (92.83, -102.6, 444.8), (93.7, -104.9, 454.8), (94.63, -106.7, 465.5), (95.59, -108.1, 476.4), (96.53, -109.1, 487.1), (97.41, -109.8, 497.2), (98.18, -110.3, 506.1), (98.82, -110.5, 513.3), (99.27, -110.6, 518.5), (99.5, -110.7, 521.0), (99.51, -110.7, 521.2), (99.51, -111.2, 521.2), (99.51, -111.9, 521.2), (99.51, -112.9, 521.2), (99.51, -114.0, 521.2), (99.51, -115.3, 521.2), (99.51, -116.7, 521.2), (99.51, -118.0, 521.2), (99.51, -119.4, 521.2), (99.51, -120.6, 521.2), (99.51, -121.6, 521.2), (99.51, -122.4, 521.2), (99.51, -123.0, 521.2), (99.51, -123.2, 521.2), (248.9, 126.8, 508.2), (248.9, 126.6, 508.2), (248.9, 126.1, 508.2), (248.9, 125.3, 508.2), (248.9, 124.2, 508.2), (248.9, 123.0, 508.2), (248.9, 121.7, 508.2), (248.9, 120.3, 508.2), (248.9, 119.0, 508.2), (248.9, 117.7, 508.2), (248.9, 116.5, 508.2), (248.9, 115.6, 508.2), (248.9, 114.8, 508.2), (248.9, 114.4, 508.2), (248.9, 114.3, 508.0), (248.7, 114.3, 505.4), (248.2, 114.2, 500.2), (247.6, 114.0, 493.0), (246.8, 113.5, 484.1), (246.0, 112.8, 474.1), (245.0, 111.8, 463.3), (244.1, 110.4, 452.4), (243.1, 108.6, 441.7), (242.3, 106.2, 431.8), (241.5, 103.4, 423.0), (240.9, 99.86, 415.9), (240.4, 95.7, 411.0), (240.2, 90.8, 408.7), (240.3, 85.54, 409.4), (240.6, 80.98, 412.9), (241.1, 77.13, 418.9), (241.8, 73.92, 426.8), (242.6, 71.3, 436.2), (243.5, 69.21, 446.5), (244.5, 67.58, 457.4), (245.5, 66.37, 468.3), (246.4, 65.5, 478.7), (247.2, 64.92, 488.3), (247.9, 64.57, 496.5), (248.5, 64.4, 502.9), (248.8, 64.34, 506.9), (248.9, 64.33, 508.2), (249.1, 64.32, 510.0), (249.5, 64.24, 514.5), (250.1, 64.04, 521.2), (250.8, 63.66, 529.7), (251.7, 63.03, 539.5), (252.6, 62.1, 550.0), (253.6, 60.82, 561.0), (254.5, 59.11, 571.8), (255.4, 56.92, 582.0), (256.2, 54.2, 591.1), (256.9, 50.88, 598.7), (257.3, 46.9, 604.2), (257.6, 42.21, 607.3), (257.6, 36.91, 607.5), (257.4, 32.15, 604.6), (256.9, 28.12, 599.3), (256.3, 24.74, 591.9), (255.5, 21.96, 582.8), (254.6, 19.73, 572.7), (253.6, 17.98, 562.0), (252.7, 16.66, 551.0), (251.8, 15.7, 540.4), (250.9, 15.05, 530.5), (250.1, 14.65, 521.9), (249.5, 14.43, 515.0), (249.1, 14.35, 510.3), (248.9, 14.33, 508.2), (248.9, 14.07, 508.2), (248.9, 13.12, 508.2), (248.9, 11.57, 508.2), (248.9, 9.549, 508.2), (248.9, 7.174, 508.2), (248.9, 4.562, 508.2), (248.9, 1.832, 508.2), (248.9, -0.8984, 508.2), (248.9, -3.51, 508.2), (248.9, -5.886, 508.2), (248.9, -7.906, 508.2), (248.9, -9.453, 508.2), (248.9, -10.41, 508.2), (248.9, -10.67, 508.1), (248.8, -10.68, 506.1), (248.3, -10.77, 501.3), (247.7, -10.99, 494.4), (247.0, -11.39, 485.8), (246.1, -12.04, 476.0), (245.2, -13.0, 465.3), (244.2, -14.32, 454.4), (243.3, -16.07, 443.6), (242.4, -18.3, 433.5), (241.6, -21.08, 424.5), (241.0, -24.45, 417.1), (240.5, -28.49, 411.7), (240.3, -33.25, 408.9), (240.3, -38.55, 409.0), (240.5, -43.24, 412.1), (241.0, -47.22, 417.7), (241.7, -50.54, 425.3), (242.5, -53.26, 434.4), (243.4, -55.45, 444.6), (244.3, -57.15, 455.4), (245.3, -58.44, 466.3), (246.2, -59.37, 476.9), (247.1, -59.99, 486.7), (247.8, -60.38, 495.1), (248.4, -60.58, 501.9), (248.8, -60.66, 506.4), (248.9, -60.67, 508.2), (249.1, -60.68, 509.4), (249.4, -60.74, 513.5), (250.0, -60.91, 519.8), (250.7, -61.26, 528.0), (251.5, -61.83, 537.6), (252.4, -62.7, 548.1), (253.4, -63.92, 559.0), (254.3, -65.55, 569.8), (255.2, -67.64, 580.2), (256.1, -70.26, 589.5), (256.8, -73.47, 597.4), (257.3, -77.32, 603.4), (257.6, -81.88, 607.0), (257.6, -87.14, 607.7), (257.4, -92.04, 605.4), (257.0, -96.2, 600.4), (256.4, -99.69, 593.3), (255.6, -102.6, 584.6), (254.8, -104.9, 574.6), (253.8, -106.7, 563.9), (252.9, -108.1, 553.0), (251.9, -109.1, 542.3), (251.0, -109.8, 532.2), (250.3, -110.3, 523.4), (249.6, -110.5, 516.1), (249.2, -110.6, 511.0), (249.0, -110.7, 508.4), (248.9, -110.7, 508.2), (248.9, -111.2, 508.2), (248.9, -111.9, 508.2), (248.9, -112.9, 508.2), (248.9, -114.0, 508.2), (248.9, -115.3, 508.2), (248.9, -116.7, 508.2), (248.9, -118.0, 508.2), (248.9, -119.4, 508.2), (248.9, -120.6, 508.2), (248.9, -121.6, 508.2), (248.9, -122.4, 508.2), (248.9, -123.0, 508.2), (248.9, -123.2, 508.2), (105.4, 126.8, 186.8), (105.4, 126.7, 186.8), (105.4, 126.2, 186.8), (105.4, 125.6, 186.8), (105.4, 124.8, 186.8), (105.4, 123.8, 186.8), (105.4, 122.7, 186.8), (105.4, 121.6, 186.8), (105.4, 120.5, 186.8), (105.4, 119.5, 186.8), (105.4, 118.6, 186.8), (105.4, 117.8, 186.8), (105.4, 117.2, 186.8), (105.4, 116.9, 186.8), (105.3, 116.8, 187.0), (105.0, 116.7, 189.6), (104.4, 116.5, 194.7), (103.5, 116.1, 201.9), (102.4, 115.4, 210.8), (101.2, 114.5, 220.8), (99.87, 113.2, 231.5), (98.53, 111.5, 242.4), (97.22, 109.4, 253.0), (96.0, 106.8, 262.9), (94.93, 103.7, 271.7), (94.07, 100.0, 278.7), (93.46, 95.76, 283.6), (93.18, 90.81, 285.9), (93.26, 85.52, 285.2), (93.7, 80.87, 281.7), (94.43, 76.87, 275.7), (95.4, 73.47, 267.9), (96.54, 70.61, 258.5), (97.81, 68.26, 248.2), (99.14, 66.36, 237.4), (100.5, 64.87, 226.6), (101.7, 63.74, 216.1), (102.9, 62.92, 206.6), (103.9, 62.37, 198.4), (104.7, 62.03, 192.1), (105.2, 61.87, 188.1), (105.4, 61.83, 186.8), (105.6, 61.86, 185.0), (106.1, 61.9, 180.5), (106.9, 61.87, 173.8), (108.0, 61.7, 165.4), (109.2, 61.32, 155.6), (110.5, 60.65, 145.1), (111.8, 59.64, 134.2), (113.1, 58.21, 123.4), (114.4, 56.28, 113.3), (115.5, 53.78, 104.2), (116.4, 50.65, 96.64), (117.1, 46.82, 91.09), (117.5, 42.2, 88.02), (117.5, 36.92, 87.88), (117.2, 32.23, 90.7), (116.5, 28.33, 96.04), (115.6, 25.14, 103.4), (114.5, 22.59, 112.4), (113.2, 20.61, 122.5), (111.9, 19.13, 133.2), (110.6, 18.09, 144.1), (109.3, 17.39, 154.7), (108.1, 16.99, 164.5), (107.0, 16.8, 173.1), (106.2, 16.76, 180.0), (105.6, 16.8, 184.7), (105.4, 16.83, 186.8), (105.4, 16.57, 186.8), (105.4, 15.62, 186.8), (105.4, 14.07, 186.8), (105.4, 12.05, 186.8), (105.4, 9.674, 186.8), (105.4, 7.062, 186.8), (105.4, 4.332, 186.8), (105.4, 1.602, 186.8), (105.4, -1.01, 186.8), (105.4, -3.386, 186.8), (105.4, -5.406, 186.8), (105.4, -6.953, 186.8), (105.4, -7.909, 186.8), (105.3, -8.17, 186.9), (105.1, -8.238, 188.9), (104.5, -8.442, 193.6), (103.7, -8.831, 200.5), (102.6, -9.45, 209.1), (101.4, -10.35, 218.9), (100.1, -11.57, 229.5), (98.77, -13.17, 240.4), (97.45, -15.19, 251.1), (96.22, -17.67, 261.2), (95.11, -20.68, 270.2), (94.21, -24.24, 277.6), (93.55, -28.41, 282.9), (93.2, -33.24, 285.7), (93.22, -38.56, 285.6), (93.6, -43.33, 282.5), (94.28, -47.45, 277.0), (95.21, -50.96, 269.4), (96.32, -53.91, 260.3), (97.57, -56.35, 250.2), (98.89, -58.33, 239.4), (100.2, -59.89, 228.5), (101.5, -61.08, 218.0), (102.7, -61.95, 208.2), (103.8, -62.55, 199.8), (104.6, -62.92, 193.1), (105.1, -63.11, 188.6), (105.3, -63.17, 186.8), (105.5, -63.14, 185.5), (106.0, -63.1, 181.5), (106.8, -63.12, 175.2), (107.8, -63.26, 167.0), (109.0, -63.6, 157.5), (110.2, -64.2, 147.0), (111.6, -65.14, 136.2), (112.9, -66.5, 125.4), (114.2, -68.33, 115.1), (115.3, -70.72, 105.7), (116.3, -73.73, 97.87), (117.0, -77.43, 91.93), (117.4, -81.9, 88.37), (117.5, -87.14, 87.67), (117.2, -91.97, 89.98), (116.6, -96.02, 94.9), (115.8, -99.33, 102.0), (114.7, -102.0, 110.7), (113.5, -104.1, 120.6), (112.2, -105.6, 131.2), (110.8, -106.8, 142.1), (109.5, -107.5, 152.8), (108.3, -108.0, 162.8), (107.2, -108.2, 171.7), (106.3, -108.2, 178.9), (105.7, -108.2, 184.0), (105.4, -108.2, 186.6), (105.4, -108.3, 186.8), (105.4, -108.8, 186.8), (105.4, -109.6, 186.8), (105.4, -110.8, 186.8), (105.4, -112.2, 186.8), (105.4, -113.7, 186.8), (105.4, -115.4, 186.8), (105.4, -117.0, 186.8), (105.4, -118.6, 186.8), (105.4, -120.1, 186.8), (105.4, -121.3, 186.8), (105.4, -122.3, 186.8), (105.4, -122.9, 186.8), (105.4, -123.2, 186.8), (254.2, 126.8, 205.1), (254.2, 126.6, 205.1), (254.2, 126.0, 205.1), (254.2, 125.0, 205.1), (254.2, 123.7, 205.1), (254.2, 122.3, 205.1), (254.2, 120.7, 205.1), (254.2, 119.0, 205.1), (254.2, 117.4, 205.1), (254.2, 115.9, 205.1), (254.2, 114.5, 205.1), (254.2, 113.3, 205.1), (254.2, 112.4, 205.1), (254.2, 111.9, 205.1), (254.3, 111.8, 204.9), (254.6, 111.9, 202.3), (255.2, 111.9, 197.2), (256.1, 111.8, 189.9), (257.2, 111.6, 181.1), (258.4, 111.2, 171.1), (259.7, 110.4, 160.4), (261.1, 109.3, 149.5), (262.4, 107.7, 138.9), (263.6, 105.7, 129.0), (264.7, 103.0, 120.2), (265.5, 99.68, 113.2), (266.1, 95.64, 108.3), (266.4, 90.8, 105.9), (266.3, 85.56, 106.6), (265.9, 81.09, 110.2), (265.2, 77.39, 116.2), (264.2, 74.38, 124.0), (263.0, 72.0, 133.3), (261.8, 70.16, 143.7), (260.4, 68.81, 154.5), (259.1, 67.86, 165.3), (257.8, 67.26, 175.8), (256.7, 66.92, 185.3), (255.7, 66.78, 193.5), (254.9, 66.77, 199.8), (254.4, 66.81, 203.8), (254.2, 66.83, 205.1), (254.0, 66.77, 206.9), (253.5, 66.58, 211.4), (252.6, 66.21, 218.1), (251.6, 65.62, 226.5), (250.4, 64.75, 236.3), (249.1, 63.55, 246.8), (247.8, 61.99, 257.7), (246.5, 60.01, 268.4), (245.2, 57.57, 278.6), (244.1, 54.62, 287.7), (243.2, 51.11, 295.3), (242.5, 46.99, 300.8), (242.1, 42.23, 303.9), (242.1, 36.91, 304.0), (242.4, 32.08, 301.2), (243.1, 27.9, 295.9), (244.0, 24.34, 288.5), (245.1, 21.34, 279.5), (246.3, 18.85, 269.4), (247.7, 16.83, 258.7), (249.0, 15.24, 247.8), (250.3, 14.01, 237.2), (251.5, 13.11, 227.4), (252.6, 12.49, 218.8), (253.4, 12.11, 211.9), (254.0, 11.9, 207.2), (254.2, 11.83, 205.1), (254.2, 11.57, 205.1), (254.2, 10.62, 205.1), (254.2, 9.07, 205.1), (254.2, 7.049, 205.1), (254.2, 4.674, 205.1), (254.2, 2.062, 205.1), (254.2, -0.6682, 205.1), (254.2, -3.398, 205.1), (254.2, -6.01, 205.1), (254.2, -8.386, 205.1), (254.2, -10.41, 205.1), (254.2, -11.95, 205.1), (254.2, -12.91, 205.1), (254.2, -13.17, 205.0), (254.5, -13.13, 203.0), (255.1, -13.1, 198.3), (255.9, -13.14, 191.4), (257.0, -13.33, 182.8), (258.2, -13.73, 173.0), (259.5, -14.42, 162.4), (260.8, -15.47, 151.5), (262.1, -16.95, 140.8), (263.4, -18.93, 130.7), (264.5, -21.48, 121.7), (265.4, -24.67, 114.3), (266.0, -28.57, 109.0), (266.4, -33.26, 106.2), (266.4, -38.54, 106.3), (266.0, -43.15, 109.4), (265.3, -46.99, 114.9), (264.4, -50.12, 122.5), (263.3, -52.61, 131.6), (262.0, -54.54, 141.7), (260.7, -55.98, 152.5), (259.4, -56.99, 163.4), (258.1, -57.65, 173.9), (256.9, -58.03, 183.6), (255.8, -58.2, 192.1), (255.0, -58.24, 198.8), (254.5, -58.2, 203.3), (254.2, -58.17, 205.1), (254.1, -58.21, 206.4), (253.6, -58.37, 210.4), (252.8, -58.7, 216.7), (251.8, -59.26, 224.9), (250.6, -60.07, 234.4), (249.4, -61.2, 244.8), (248.0, -62.69, 255.7), (246.7, -64.59, 266.5), (245.4, -66.95, 276.8), (244.3, -69.8, 286.1), (243.3, -73.21, 294.0), (242.6, -77.21, 300.0), (242.1, -81.86, 303.5), (242.1, -87.14, 304.2), (242.3, -92.1, 301.9), (242.9, -96.39, 297.0), (243.8, -100.1, 289.9), (244.9, -103.2, 281.2), (246.1, -105.7, 271.3), (247.4, -107.8, 260.7), (248.7, -109.5, 249.8), (250.1, -110.8, 239.1), (251.3, -111.7, 229.1), (252.4, -112.4, 220.2), (253.3, -112.8, 213.0), (253.9, -113.1, 207.9), (254.2, -113.2, 205.3), (254.2, -113.2, 205.1), (254.2, -113.6, 205.1), (254.2, -114.1, 205.1), (254.2, -114.9, 205.1), (254.2, -115.9, 205.1), (254.2, -116.9, 205.1), (254.2, -118.0, 205.1), (254.2, -119.1, 205.1), (254.2, -120.1, 205.1), (254.2, -121.1, 205.1), (254.2, -121.9, 205.1), (254.2, -122.6, 205.1), (254.2, -123.0, 205.1), (254.2, -123.2, 205.1), (105.4, 126.8, 186.8), (105.4, -123.2, 186.8), (254.2, 126.8, 205.1), (254.2, -123.2, 205.1), (99.51, 126.8, 242.3), (99.51, -123.2, 242.3), (248.9, 126.8, 255.4), (248.9, -123.2, 255.4), (95.62, 126.8, 298.1), (95.62, -123.2, 298.1), (245.4, 126.8, 305.9), (245.4, -123.2, 305.9), (93.67, 126.8, 353.9), (93.67, -123.2, 353.9), (243.6, 126.8, 356.5), (243.6, -123.2, 356.5), (93.67, 126.8, 409.7), (93.67, -123.2, 409.7), (243.6, 126.8, 407.1), (243.6, -123.2, 407.1), (95.62, 126.8, 465.5), (95.62, -123.2, 465.5), (245.4, 126.8, 457.7), (245.4, -123.2, 457.7), (99.51, 126.8, 521.2), (99.51, -123.2, 521.2), (248.9, 126.8, 508.2), (248.9, -123.2, 508.2)], [], [(1, 3, 2, 0), (4, 5, 7, 6), (6, 7, 9, 8), (8, 9, 11, 10), (10, 11, 13, 12), (12, 13, 15, 14), (14, 15, 17, 16), (16, 17, 19, 18), (18, 19, 21, 20), (5, 4, 22, 23), (23, 22, 24, 25), (27, 26, 28, 29), (33, 32, 31, 30), (36, 34, 35, 37), (38, 36, 37, 39), (40, 38, 39, 41), (42, 40, 41, 43), (44, 42, 43, 45), (46, 44, 45, 47), (47, 49, 48, 46), (49, 51, 50, 48), (34, 52, 53, 35), (52, 54, 55, 53), (60, 59, 58, 61), (61, 58, 57, 62), (63, 56, 59, 60), (57, 58, 59, 56), (62, 63, 60, 61), (66, 67, 71, 70), (65, 64, 68, 69), (67, 64, 68, 71), (65, 66, 70, 69), (219, 370, 369, 218), (142, 293, 292, 141), (372, 371, 220, 221), (291, 290, 139, 140), (129, 280, 279, 128), (281, 280, 129, 130), (286, 285, 134, 135), (86, 237, 236, 85), (248, 247, 96, 97), (249, 248, 97, 98), (99, 250, 249, 98), (108, 259, 258, 107), (109, 260, 259, 108), (110, 261, 260, 109), (254, 253, 102, 103), (185, 336, 335, 184), (335, 334, 183, 184), (334, 333, 182, 183), (333, 332, 181, 182), (332, 331, 180, 181), (180, 331, 330, 179), (179, 330, 329, 178), (329, 328, 177, 178), (104, 255, 254, 103), (105, 256, 255, 104), (257, 256, 105, 106), (107, 258, 257, 106), (78, 229, 228, 77), (77, 228, 227, 76), (371, 370, 219, 220), (262, 261, 110, 111), (225, 224, 73, 74), (73, 224, 223, 72), (227, 226, 75, 76), (75, 226, 225, 74), (251, 250, 99, 100), (101, 252, 251, 100), (102, 253, 252, 101), (230, 229, 78, 79), (269, 268, 117, 118), (268, 267, 116, 117), (204, 355, 354, 203), (356, 355, 204, 205), (202, 353, 352, 201), (203, 354, 353, 202), (343, 342, 191, 192), (193, 344, 343, 192), (349, 348, 197, 198), (366, 365, 214, 215), (369, 368, 217, 218), (364, 363, 212, 213), (216, 367, 366, 215), (362, 361, 210, 211), (208, 359, 358, 207), (209, 360, 359, 208), (136, 287, 286, 135), (288, 287, 136, 137), (289, 288, 137, 138), (123, 274, 273, 122), (275, 274, 123, 124), (276, 275, 124, 125), (126, 277, 276, 125), (278, 277, 126, 127), (212, 363, 362, 211), (207, 358, 357, 206), (361, 360, 209, 210), (131, 282, 281, 130), (283, 282, 131, 132), (284, 283, 132, 133), (134, 285, 284, 133), (302, 301, 150, 151), (301, 300, 149, 150), (161, 312, 311, 160), (186, 337, 336, 185), (171, 322, 321, 170), (323, 322, 171, 172), (173, 324, 323, 172), (174, 325, 324, 173), (310, 309, 158, 159), (311, 310, 159, 160), (191, 342, 341, 190), (267, 266, 115, 116), (266, 265, 114, 115), (112, 263, 262, 111), (113, 264, 263, 112), (341, 340, 189, 190), (88, 239, 238, 87), (93, 244, 243, 92), (320, 319, 168, 169), (321, 320, 169, 170), (177, 328, 327, 176), (94, 245, 244, 93), (327, 326, 175, 176), (294, 293, 142, 143), (152, 303, 302, 151), (326, 325, 174, 175), (246, 245, 94, 95), (163, 314, 313, 162), (164, 315, 314, 163), (165, 316, 315, 164), (166, 317, 316, 165), (241, 240, 89, 90), (91, 242, 241, 90), (243, 242, 91, 92), (238, 237, 86, 87), (80, 231, 230, 79), (236, 235, 84, 85), (235, 234, 83, 84), (83, 234, 233, 82), (233, 232, 81, 82), (81, 232, 231, 80), (247, 246, 95, 96), (313, 312, 161, 162), (149, 300, 299, 148), (319, 318, 167, 168), (147, 298, 297, 146), (144, 295, 294, 143), (296, 295, 144, 145), (148, 299, 298, 147), (318, 317, 166, 167), (297, 296, 145, 146), (338, 337, 186, 187), (339, 338, 187, 188), (340, 339, 188, 189), (158, 309, 308, 157), (304, 303, 152, 153), (307, 306, 155, 156), (270, 269, 118, 119), (345, 344, 193, 194), (346, 345, 194, 195), (347, 346, 195, 196), (348, 347, 196, 197), (120, 271, 270, 119), (272, 271, 120, 121), (365, 364, 213, 214), (217, 368, 367, 216), (273, 272, 121, 122), (308, 307, 156, 157), (357, 356, 205, 206), (155, 306, 305, 154), (373, 372, 221, 222), (199, 350, 349, 198), (305, 304, 153, 154), (201, 352, 351, 200), (265, 264, 113, 114), (292, 291, 140, 141), (128, 279, 278, 127), (139, 290, 289, 138), (200, 351, 350, 199), (89, 240, 239, 88), (521, 672, 671, 520), (444, 595, 594, 443), (674, 673, 522, 523), (593, 592, 441, 442), (431, 582, 581, 430), (583, 582, 431, 432), (588, 587, 436, 437), (388, 539, 538, 387), (550, 549, 398, 399), (551, 550, 399, 400), (401, 552, 551, 400), (410, 561, 560, 409), (411, 562, 561, 410), (412, 563, 562, 411), (556, 555, 404, 405), (487, 638, 637, 486), (637, 636, 485, 486), (636, 635, 484, 485), (635, 634, 483, 484), (634, 633, 482, 483), (482, 633, 632, 481), (481, 632, 631, 480), (631, 630, 479, 480), (406, 557, 556, 405), (407, 558, 557, 406), (559, 558, 407, 408), (409, 560, 559, 408), (380, 531, 530, 379), (379, 530, 529, 378), (673, 672, 521, 522), (564, 563, 412, 413), (527, 526, 375, 376), (375, 526, 525, 374), (529, 528, 377, 378), (377, 528, 527, 376), (553, 552, 401, 402), (403, 554, 553, 402), (404, 555, 554, 403), (532, 531, 380, 381), (571, 570, 419, 420), (570, 569, 418, 419), (506, 657, 656, 505), (658, 657, 506, 507), (504, 655, 654, 503), (505, 656, 655, 504), (645, 644, 493, 494), (495, 646, 645, 494), (651, 650, 499, 500), (668, 667, 516, 517), (671, 670, 519, 520), (666, 665, 514, 515), (518, 669, 668, 517), (664, 663, 512, 513), (510, 661, 660, 509), (511, 662, 661, 510), (438, 589, 588, 437), (590, 589, 438, 439), (591, 590, 439, 440), (425, 576, 575, 424), (577, 576, 425, 426), (578, 577, 426, 427), (428, 579, 578, 427), (580, 579, 428, 429), (514, 665, 664, 513), (509, 660, 659, 508), (663, 662, 511, 512), (433, 584, 583, 432), (585, 584, 433, 434), (586, 585, 434, 435), (436, 587, 586, 435), (604, 603, 452, 453), (603, 602, 451, 452), (463, 614, 613, 462), (488, 639, 638, 487), (473, 624, 623, 472), (625, 624, 473, 474), (475, 626, 625, 474), (476, 627, 626, 475), (612, 611, 460, 461), (613, 612, 461, 462), (493, 644, 643, 492), (569, 568, 417, 418), (568, 567, 416, 417), (414, 565, 564, 413), (415, 566, 565, 414), (643, 642, 491, 492), (390, 541, 540, 389), (395, 546, 545, 394), (622, 621, 470, 471), (623, 622, 471, 472), (479, 630, 629, 478), (396, 547, 546, 395), (629, 628, 477, 478), (596, 595, 444, 445), (454, 605, 604, 453), (628, 627, 476, 477), (548, 547, 396, 397), (465, 616, 615, 464), (466, 617, 616, 465), (467, 618, 617, 466), (468, 619, 618, 467), (543, 542, 391, 392), (393, 544, 543, 392), (545, 544, 393, 394), (540, 539, 388, 389), (382, 533, 532, 381), (538, 537, 386, 387), (537, 536, 385, 386), (385, 536, 535, 384), (535, 534, 383, 384), (383, 534, 533, 382), (549, 548, 397, 398), (615, 614, 463, 464), (451, 602, 601, 450), (621, 620, 469, 470), (449, 600, 599, 448), (446, 597, 596, 445), (598, 597, 446, 447), (450, 601, 600, 449), (620, 619, 468, 469), (599, 598, 447, 448), (640, 639, 488, 489), (641, 640, 489, 490), (642, 641, 490, 491), (460, 611, 610, 459), (606, 605, 454, 455), (609, 608, 457, 458), (572, 571, 420, 421), (647, 646, 495, 496), (648, 647, 496, 497), (649, 648, 497, 498), (650, 649, 498, 499), (422, 573, 572, 421), (574, 573, 422, 423), (667, 666, 515, 516), (519, 670, 669, 518), (575, 574, 423, 424), (610, 609, 458, 459), (659, 658, 507, 508), (457, 608, 607, 456), (675, 674, 523, 524), (501, 652, 651, 500), (607, 606, 455, 456), (503, 654, 653, 502), (567, 566, 415, 416), (594, 593, 442, 443), (430, 581, 580, 429), (441, 592, 591, 440), (502, 653, 652, 501), (391, 542, 541, 390), (676, 678, 682, 680), (679, 677, 681, 683), (680, 682, 686, 684), (683, 681, 685, 687), (684, 686, 690, 688), (687, 685, 689, 691), (688, 690, 694, 692), (691, 689, 693, 695), (692, 694, 698, 696), (695, 693, 697, 699), (696, 698, 702, 700), (699, 697, 701, 703)])
me_loft_034.polygons.foreach_set('use_smooth', [1, 1, 1, 1, 1, 1, 1, 1, 1, 1, 1, 0, 0, 0, 0, 0, 0, 0, 0, 0, 0, 0, 0, 0, 0, 0, 0, 0, 0, 0, 0, 0, 1, 1, 1, 1, 1, 1, 1, 1, 1, 1, 1, 1, 1, 1, 1, 1, 1, 1, 1, 1, 1, 1, 1, 1, 1, 1, 1, 1, 1, 1, 1, 1, 1, 1, 1, 1, 1, 1, 1, 1, 1, 1, 1, 1, 1, 1, 1, 1, 1, 1, 1, 1, 1, 1, 1, 1, 1, 1, 1, 1, 1, 1, 1, 1, 1, 1, 1, 1, 1, 1, 1, 1, 1, 1, 1, 1, 1, 1, 1, 1, 1, 1, 1, 1, 1, 1, 1, 1, 1, 1, 1, 1, 1, 1, 1, 1, 1, 1, 1, 1, 1, 1, 1, 1, 1, 1, 1, 1, 1, 1, 1, 1, 1, 1, 1, 1, 1, 1, 1, 1, 1, 1, 1, 1, 1, 1, 1, 1, 1, 1, 1, 1, 1, 1, 1, 1, 1, 1, 1, 1, 1, 1, 1, 1, 1, 1, 1, 1, 1, 1, 1, 1, 1, 1, 1, 1, 1, 1, 1, 1, 1, 1, 1, 1, 1, 1, 1, 1, 1, 1, 1, 1, 1, 1, 1, 1, 1, 1, 1, 1, 1, 1, 1, 1, 1, 1, 1, 1, 1, 1, 1, 1, 1, 1, 1, 1, 1, 1, 1, 1, 1, 1, 1, 1, 1, 1, 1, 1, 1, 1, 1, 1, 1, 1, 1, 1, 1, 1, 1, 1, 1, 1, 1, 1, 1, 1, 1, 1, 1, 1, 1, 1, 1, 1, 1, 1, 1, 1, 1, 1, 1, 1, 1, 1, 1, 1, 1, 1, 1, 1, 1, 1, 1, 1, 1, 1, 1, 1, 1, 1, 1, 1, 1, 1, 1, 1, 1, 1, 1, 1, 1, 1, 1, 1, 1, 1, 1, 1, 1, 1, 1, 1, 1, 1, 1, 1, 1, 1, 1, 1, 1, 1, 1, 1, 1, 1, 1, 1, 1, 1, 1, 1, 1, 1, 1, 1, 1, 1, 1, 1, 1, 1])
me_loft_034.use_remesh_preserve_volume = False
me_loft_034.use_remesh_preserve_attributes = False
me_loft_034.use_mirror_vertex_groups = False
me_loft_034.update()
me_loft_051 = bpy.data.meshes.new('Loft.051')
me_loft_051.from_pydata([(302.4, -90.95, 105.1), (52.38, -90.95, 105.1), (302.4, -122.8, 114.2), (52.38, -122.8, 114.2), (302.4, -75.11, 205.1), (52.38, -75.11, 205.1), (302.4, -69.82, 255.4), (52.38, -69.82, 255.4), (302.4, -66.29, 305.9), (52.38, -66.29, 305.9), (302.4, -64.53, 356.5), (52.38, -64.53, 356.5), (302.4, -64.53, 407.1), (52.38, -64.53, 407.1), (302.4, -66.29, 457.7), (52.38, -66.29, 457.7), (302.4, -69.82, 508.2), (52.38, -69.82, 508.2), (302.4, -75.11, 558.5), (52.38, -75.11, 558.5), (302.4, -82.16, 608.6), (52.38, -82.16, 608.6), (302.4, -82.16, 155.0), (52.38, -82.16, 155.0), (302.4, -90.95, 105.1), (52.38, -90.95, 105.1), (302.4, -82.16, 608.6), (52.38, -82.16, 608.6), (302.4, 66.0, 632.1), (52.38, 66.0, 632.1), (302.4, 56.3, 76.5), (52.38, 56.3, 76.5), (25.55, 107.2, 72.84), (325.5, 107.2, 72.84), (302.4, 73.77, 186.8), (52.38, 73.77, 186.8), (302.4, 79.61, 242.3), (52.38, 79.61, 242.3), (302.4, 83.5, 298.1), (52.38, 83.5, 298.1), (302.4, 85.45, 353.9), (52.38, 85.45, 353.9), (302.4, 85.45, 409.7), (52.38, 85.45, 409.7), (302.4, 83.5, 465.5), (52.38, 83.5, 465.5), (302.4, 79.61, 521.2), (52.38, 79.61, 521.2), (302.4, 73.77, 576.8), (52.38, 73.77, 576.8), (302.4, 66.0, 632.1), (52.38, 66.0, 632.1), (302.4, 66.0, 131.5), (52.38, 66.0, 131.5), (302.4, 56.3, 76.5), (52.38, 56.3, 76.5), (325.5, -122.8, 41.0), (325.5, 107.2, 41.0), (325.5, 107.2, 641.0), (325.5, -122.8, 641.0), (25.55, -122.8, 641.0), (25.55, 107.2, 641.0), (25.55, 107.2, 41.0), (25.55, -122.8, 41.0), (325.5, -122.8, 41.0), (325.5, 107.2, 41.0), (25.55, 107.2, 41.0), (25.55, -122.8, 41.0), (325.5, -122.8, -459.0), (325.5, 107.2, -459.0), (25.55, 107.2, -459.0), (25.55, -122.8, -459.0), (302.4, 79.61, 521.2), (302.2, 79.61, 521.2), (301.7, 79.61, 521.2), (300.8, 79.61, 521.2), (299.8, 79.61, 521.2), (298.6, 79.61, 521.2), (297.3, 79.61, 521.2), (295.9, 79.61, 521.2), (294.5, 79.61, 521.2), (293.2, 79.61, 521.2), (292.1, 79.61, 521.2), (291.1, 79.61, 521.2), (290.4, 79.61, 521.2), (290.0, 79.61, 521.2), (289.9, 79.59, 521.5), (289.9, 79.36, 524.0), (289.8, 78.91, 529.2), (289.5, 78.28, 536.4), (289.1, 77.5, 545.3), (288.4, 76.62, 555.4), (287.3, 75.68, 566.1), (285.9, 74.73, 577.0), (284.1, 73.79, 587.7), (281.8, 72.92, 597.7), (278.9, 72.16, 606.4), (275.4, 71.54, 613.5), (271.2, 71.1, 618.4), (266.4, 70.9, 620.7), (261.1, 70.96, 620.0), (256.5, 71.27, 616.5), (252.7, 71.8, 610.5), (249.5, 72.49, 602.6), (246.9, 73.31, 593.3), (244.8, 74.21, 582.9), (243.1, 75.16, 572.1), (241.9, 76.11, 561.2), (241.0, 77.03, 550.7), (240.5, 77.87, 541.1), (240.1, 78.59, 532.9), (239.9, 79.14, 526.6), (239.9, 79.49, 522.5), (239.9, 79.61, 521.2), (239.9, 79.76, 519.4), (239.8, 80.16, 514.9), (239.6, 80.75, 508.2), (239.2, 81.49, 499.7), (238.6, 82.34, 490.0), (237.7, 83.27, 479.4), (236.4, 84.22, 468.4), (234.7, 85.17, 457.7), (232.5, 86.06, 447.5), (229.8, 86.86, 438.3), (226.4, 87.52, 430.7), (222.5, 88.01, 425.2), (217.8, 88.28, 422.1), (212.5, 88.29, 422.0), (207.7, 88.05, 424.8), (203.7, 87.58, 430.1), (200.3, 86.93, 437.6), (197.5, 86.14, 446.6), (195.3, 85.25, 456.7), (193.5, 84.31, 467.5), (192.2, 83.36, 478.4), (191.3, 82.42, 489.0), (190.6, 81.56, 498.9), (190.2, 80.81, 507.5), (190.0, 80.2, 514.4), (189.9, 79.79, 519.1), (189.9, 79.61, 521.2), (189.6, 79.61, 521.2), (188.7, 79.61, 521.2), (187.1, 79.61, 521.2), (185.1, 79.61, 521.2), (182.7, 79.61, 521.2), (180.1, 79.61, 521.2), (177.4, 79.61, 521.2), (174.7, 79.61, 521.2), (172.0, 79.61, 521.2), (169.7, 79.61, 521.2), (167.6, 79.61, 521.2), (166.1, 79.61, 521.2), (165.1, 79.61, 521.2), (164.9, 79.6, 521.3), (164.9, 79.42, 523.4), (164.8, 79.01, 528.1), (164.6, 78.4, 535.0), (164.2, 77.65, 543.6), (163.5, 76.79, 553.5), (162.6, 75.86, 564.1), (161.2, 74.9, 575.0), (159.5, 73.96, 585.8), (157.2, 73.07, 595.9), (154.5, 72.28, 604.9), (151.1, 71.64, 612.3), (147.1, 71.17, 617.7), (142.3, 70.92, 620.5), (137.0, 70.93, 620.4), (132.3, 71.2, 617.3), (128.3, 71.69, 611.7), (125.0, 72.35, 604.2), (122.3, 73.15, 595.0), (120.1, 74.04, 584.8), (118.4, 74.99, 574.0), (117.1, 75.94, 563.1), (116.2, 76.87, 552.5), (115.6, 77.72, 542.8), (115.2, 78.47, 534.3), (115.0, 79.05, 527.6), (114.9, 79.45, 523.1), (114.9, 79.6, 521.3), (114.9, 79.72, 520.0), (114.8, 80.07, 515.9), (114.6, 80.63, 509.6), (114.3, 81.34, 501.4), (113.7, 82.18, 491.8), (112.8, 83.1, 481.3), (111.6, 84.05, 470.4), (110.0, 85.0, 459.6), (107.9, 85.91, 449.2), (105.3, 86.72, 439.9), (102.1, 87.41, 432.0), (98.23, 87.94, 426.0), (93.67, 88.25, 422.4), (88.41, 88.31, 421.7), (83.51, 88.11, 424.1), (79.35, 87.68, 429.0), (75.86, 87.06, 436.1), (72.98, 86.29, 444.8), (70.65, 85.42, 454.8), (68.82, 84.49, 465.5), (67.42, 83.53, 476.4), (66.4, 82.59, 487.1), (65.7, 81.71, 497.2), (65.26, 80.94, 506.1), (65.01, 80.3, 513.3), (64.91, 79.85, 518.5), (64.88, 79.62, 521.0), (64.8, 79.61, 521.2), (64.38, 79.61, 521.2), (63.66, 79.61, 521.2), (62.69, 79.61, 521.2), (61.53, 79.61, 521.2), (60.24, 79.61, 521.2), (58.88, 79.61, 521.2), (57.51, 79.61, 521.2), (56.19, 79.61, 521.2), (54.98, 79.61, 521.2), (53.93, 79.61, 521.2), (53.11, 79.61, 521.2), (52.57, 79.61, 521.2), (52.38, 79.61, 521.2), (302.4, -69.82, 508.2), (302.2, -69.82, 508.2), (301.7, -69.82, 508.2), (300.8, -69.82, 508.2), (299.8, -69.82, 508.2), (298.6, -69.82, 508.2), (297.3, -69.82, 508.2), (295.9, -69.82, 508.2), (294.5, -69.82, 508.2), (293.2, -69.82, 508.2), (292.1, -69.82, 508.2), (291.1, -69.82, 508.2), (290.4, -69.82, 508.2), (290.0, -69.82, 508.2), (289.9, -69.81, 508.0), (289.9, -69.58, 505.4), (289.8, -69.13, 500.2), (289.5, -68.49, 493.0), (289.1, -67.72, 484.1), (288.4, -66.84, 474.1), (287.3, -65.9, 463.3), (285.9, -64.94, 452.4), (284.1, -64.01, 441.7), (281.8, -63.14, 431.8), (278.9, -62.37, 423.0), (275.4, -61.75, 415.9), (271.2, -61.32, 411.0), (266.4, -61.12, 408.7), (261.1, -61.18, 409.4), (256.5, -61.49, 412.9), (252.7, -62.01, 418.9), (249.5, -62.71, 426.8), (246.9, -63.52, 436.2), (244.8, -64.43, 446.5), (243.1, -65.38, 457.4), (241.9, -66.33, 468.3), (241.0, -67.25, 478.7), (240.5, -68.09, 488.3), (240.1, -68.8, 496.5), (239.9, -69.36, 502.9), (239.9, -69.71, 506.9), (239.9, -69.82, 508.2), (239.9, -69.98, 510.0), (239.8, -70.38, 514.5), (239.6, -70.96, 521.2), (239.2, -71.71, 529.7), (238.6, -72.56, 539.5), (237.7, -73.49, 550.0), (236.4, -74.44, 561.0), (234.7, -75.39, 571.8), (232.5, -76.28, 582.0), (229.8, -77.08, 591.1), (226.4, -77.74, 598.7), (222.5, -78.23, 604.2), (217.8, -78.5, 607.3), (212.5, -78.51, 607.5), (207.7, -78.26, 604.6), (203.7, -77.79, 599.3), (200.3, -77.14, 591.9), (197.5, -76.36, 582.8), (195.3, -75.47, 572.7), (193.5, -74.53, 562.0), (192.2, -73.57, 551.0), (191.3, -72.64, 540.4), (190.6, -71.78, 530.5), (190.2, -71.03, 521.9), (190.0, -70.42, 515.0), (189.9, -70.01, 510.3), (189.9, -69.83, 508.2), (189.6, -69.82, 508.2), (188.7, -69.82, 508.2), (187.1, -69.82, 508.2), (185.1, -69.82, 508.2), (182.7, -69.82, 508.2), (180.1, -69.82, 508.2), (177.4, -69.82, 508.2), (174.7, -69.82, 508.2), (172.0, -69.82, 508.2), (169.7, -69.82, 508.2), (167.6, -69.82, 508.2), (166.1, -69.82, 508.2), (165.1, -69.82, 508.2), (164.9, -69.82, 508.1), (164.9, -69.64, 506.1), (164.8, -69.23, 501.3), (164.6, -68.62, 494.4), (164.2, -67.87, 485.8), (163.5, -67.0, 476.0), (162.6, -66.07, 465.3), (161.2, -65.12, 454.4), (159.5, -64.18, 443.6), (157.2, -63.29, 433.5), (154.5, -62.5, 424.5), (151.1, -61.85, 417.1), (147.1, -61.38, 411.7), (142.3, -61.14, 408.9), (137.0, -61.15, 409.0), (132.3, -61.42, 412.1), (128.3, -61.91, 417.7), (125.0, -62.57, 425.3), (122.3, -63.37, 434.4), (120.1, -64.26, 444.6), (118.4, -65.2, 455.4), (117.1, -66.16, 466.3), (116.2, -67.09, 476.9), (115.6, -67.94, 486.7), (115.2, -68.68, 495.1), (115.0, -69.27, 501.9), (114.9, -69.67, 506.4), (114.9, -69.82, 508.2), (114.9, -69.93, 509.4), (114.8, -70.29, 513.5), (114.6, -70.84, 519.8), (114.3, -71.56, 528.0), (113.7, -72.4, 537.6), (112.8, -73.31, 548.1), (111.6, -74.27, 559.0), (110.0, -75.22, 569.8), (107.9, -76.12, 580.2), (105.3, -76.94, 589.5), (102.1, -77.63, 597.4), (98.23, -78.15, 603.4), (93.67, -78.47, 607.0), (88.41, -78.53, 607.7), (83.51, -78.33, 605.4), (79.35, -77.89, 600.4), (75.86, -77.27, 593.3), (72.98, -76.51, 584.6), (70.65, -75.64, 574.6), (68.82, -74.7, 563.9), (67.42, -73.75, 553.0), (66.4, -72.81, 542.3), (65.7, -71.93, 532.2), (65.26, -71.15, 523.4), (65.01, -70.52, 516.1), (64.91, -70.07, 511.0), (64.88, -69.84, 508.4), (64.8, -69.82, 508.2), (64.38, -69.82, 508.2), (63.66, -69.82, 508.2), (62.69, -69.82, 508.2), (61.53, -69.82, 508.2), (60.24, -69.82, 508.2), (58.88, -69.82, 508.2), (57.51, -69.82, 508.2), (56.19, -69.82, 508.2), (54.98, -69.82, 508.2), (53.93, -69.82, 508.2), (53.11, -69.82, 508.2), (52.57, -69.82, 508.2), (52.38, -69.82, 508.2), (302.4, 73.77, 186.8), (302.2, 73.77, 186.8), (301.8, 73.77, 186.8), (301.1, 73.77, 186.8), (300.3, 73.77, 186.8), (299.3, 73.77, 186.8), (298.3, 73.77, 186.8), (297.2, 73.77, 186.8), (296.1, 73.77, 186.8), (295.1, 73.77, 186.8), (294.1, 73.77, 186.8), (293.4, 73.77, 186.8), (292.8, 73.77, 186.8), (292.4, 73.77, 186.8), (292.4, 73.79, 187.0), (292.3, 74.11, 189.6), (292.1, 74.74, 194.7), (291.6, 75.63, 201.9), (291.0, 76.71, 210.8), (290.0, 77.94, 220.8), (288.7, 79.25, 231.5), (287.0, 80.59, 242.4), (284.9, 81.9, 253.0), (282.4, 83.12, 262.9), (279.3, 84.19, 271.7), (275.6, 85.05, 278.7), (271.3, 85.66, 283.6), (266.4, 85.94, 285.9), (261.1, 85.85, 285.2), (256.4, 85.42, 281.7), (252.4, 84.69, 275.7), (249.0, 83.72, 267.9), (246.2, 82.58, 258.5), (243.8, 81.31, 248.2), (241.9, 79.98, 237.4), (240.4, 78.65, 226.6), (239.3, 77.37, 216.1), (238.5, 76.2, 206.6), (237.9, 75.2, 198.4), (237.6, 74.42, 192.1), (237.4, 73.92, 188.1), (237.4, 73.77, 186.8), (237.4, 73.55, 185.0), (237.4, 73.0, 180.5), (237.4, 72.17, 173.8), (237.2, 71.14, 165.4), (236.9, 69.94, 155.6), (236.2, 68.65, 145.1), (235.2, 67.31, 134.2), (233.8, 65.99, 123.4), (231.8, 64.74, 113.3), (229.3, 63.62, 104.2), (226.2, 62.7, 96.64), (222.4, 62.02, 91.09), (217.8, 61.64, 88.02), (212.5, 61.62, 87.88), (207.8, 61.97, 90.7), (203.9, 62.62, 96.04), (200.7, 63.53, 103.4), (198.1, 64.63, 112.4), (196.2, 65.87, 122.5), (194.7, 67.19, 133.2), (193.6, 68.53, 144.1), (192.9, 69.83, 154.7), (192.5, 71.03, 164.5), (192.4, 72.09, 173.1), (192.3, 72.93, 180.0), (192.3, 73.51, 184.7), (192.4, 73.76, 186.8), (192.1, 73.77, 186.8), (191.2, 73.77, 186.8), (189.6, 73.77, 186.8), (187.6, 73.77, 186.8), (185.2, 73.77, 186.8), (182.6, 73.77, 186.8), (179.9, 73.77, 186.8), (177.2, 73.77, 186.8), (174.5, 73.77, 186.8), (172.2, 73.77, 186.8), (170.1, 73.77, 186.8), (168.6, 73.77, 186.8), (167.6, 73.77, 186.8), (167.4, 73.77, 186.9), (167.3, 74.03, 188.9), (167.1, 74.6, 193.6), (166.7, 75.45, 200.5), (166.1, 76.5, 209.1), (165.2, 77.71, 218.9), (164.0, 79.01, 229.5), (162.4, 80.35, 240.4), (160.4, 81.67, 251.1), (157.9, 82.9, 261.2), (154.9, 84.01, 270.2), (151.3, 84.91, 277.6), (147.1, 85.57, 282.9), (142.3, 85.92, 285.7), (137.0, 85.9, 285.6), (132.2, 85.52, 282.5), (128.1, 84.84, 277.0), (124.6, 83.91, 269.4), (121.6, 82.8, 260.3), (119.2, 81.55, 250.2), (117.2, 80.23, 239.4), (115.7, 78.89, 228.5), (114.5, 77.6, 218.0), (113.6, 76.4, 208.2), (113.0, 75.36, 199.8), (112.6, 74.54, 193.1), (112.4, 73.99, 188.6), (112.4, 73.77, 186.8), (112.4, 73.61, 185.5), (112.4, 73.12, 181.5), (112.4, 72.34, 175.2), (112.3, 71.34, 167.0), (112.0, 70.17, 157.5), (111.3, 68.89, 147.0), (110.4, 67.55, 136.2), (109.1, 66.22, 125.4), (107.2, 64.96, 115.1), (104.8, 63.81, 105.7), (101.8, 62.85, 97.87), (98.12, 62.12, 91.93), (93.65, 61.68, 88.37), (88.41, 61.6, 87.67), (83.58, 61.88, 89.98), (79.53, 62.48, 94.9), (76.22, 63.35, 102.0), (73.56, 64.42, 110.7), (71.48, 65.64, 120.6), (69.92, 66.95, 131.2), (68.8, 68.28, 142.1), (68.05, 69.6, 152.8), (67.6, 70.82, 162.8), (67.37, 71.91, 171.7), (67.31, 72.8, 178.9), (67.34, 73.43, 184.0), (67.38, 73.74, 186.6), (67.29, 73.77, 186.8), (66.78, 73.77, 186.8), (65.92, 73.77, 186.8), (64.75, 73.77, 186.8), (63.36, 73.77, 186.8), (61.81, 73.77, 186.8), (60.18, 73.77, 186.8), (58.54, 73.77, 186.8), (56.95, 73.77, 186.8), (55.5, 73.77, 186.8), (54.24, 73.77, 186.8), (53.25, 73.77, 186.8), (52.61, 73.77, 186.8), (52.38, 73.77, 186.8), (302.4, -75.11, 205.1), (302.2, -75.11, 205.1), (301.5, -75.11, 205.1), (300.5, -75.11, 205.1), (299.3, -75.11, 205.1), (297.8, -75.11, 205.1), (296.2, -75.11, 205.1), (294.6, -75.11, 205.1), (293.0, -75.11, 205.1), (291.4, -75.11, 205.1), (290.0, -75.11, 205.1), (288.8, -75.11, 205.1), (288.0, -75.11, 205.1), (287.5, -75.11, 205.1), (287.4, -75.14, 204.9), (287.4, -75.45, 202.3), (287.5, -76.09, 197.2), (287.4, -76.97, 189.9), (287.2, -78.06, 181.1), (286.7, -79.29, 171.1), (286.0, -80.6, 160.4), (284.8, -81.94, 149.5), (283.3, -83.24, 138.9), (281.2, -84.46, 129.0), (278.5, -85.53, 120.2), (275.2, -86.4, 113.2), (271.2, -87.0, 108.3), (266.3, -87.29, 105.9), (261.1, -87.2, 106.6), (256.6, -86.76, 110.2), (252.9, -86.03, 116.2), (249.9, -85.07, 124.0), (247.5, -83.92, 133.3), (245.7, -82.66, 143.7), (244.4, -81.33, 154.5), (243.4, -80.0, 165.3), (242.8, -78.71, 175.8), (242.5, -77.54, 185.3), (242.3, -76.54, 193.5), (242.3, -75.76, 199.8), (242.4, -75.27, 203.8), (242.4, -75.11, 205.1), (242.3, -74.89, 206.9), (242.1, -74.34, 211.4), (241.8, -73.52, 218.1), (241.2, -72.48, 226.5), (240.3, -71.29, 236.3), (239.1, -69.99, 246.8), (237.5, -68.65, 257.7), (235.6, -67.33, 268.4), (233.1, -66.09, 278.6), (230.2, -64.97, 287.7), (226.7, -64.04, 295.3), (222.5, -63.36, 300.8), (217.8, -62.98, 303.9), (212.5, -62.97, 304.0), (207.6, -63.31, 301.2), (203.5, -63.97, 295.9), (199.9, -64.88, 288.5), (196.9, -65.98, 279.5), (194.4, -67.22, 269.4), (192.4, -68.53, 258.7), (190.8, -69.87, 247.8), (189.6, -71.17, 237.2), (188.7, -72.38, 227.4), (188.0, -73.43, 218.8), (187.7, -74.28, 211.9), (187.5, -74.85, 207.2), (187.4, -75.11, 205.1), (187.1, -75.11, 205.1), (186.2, -75.11, 205.1), (184.6, -75.11, 205.1), (182.6, -75.11, 205.1), (180.2, -75.11, 205.1), (177.6, -75.11, 205.1), (174.9, -75.11, 205.1), (172.2, -75.11, 205.1), (169.5, -75.11, 205.1), (167.2, -75.11, 205.1), (165.1, -75.11, 205.1), (163.6, -75.11, 205.1), (162.6, -75.11, 205.1), (162.4, -75.12, 205.0), (162.4, -75.37, 203.0), (162.5, -75.95, 198.3), (162.4, -76.79, 191.4), (162.2, -77.85, 182.8), (161.8, -79.06, 173.0), (161.1, -80.36, 162.4), (160.1, -81.69, 151.5), (158.6, -83.01, 140.8), (156.6, -84.25, 130.7), (154.1, -85.35, 121.7), (150.9, -86.26, 114.3), (147.0, -86.91, 109.0), (142.3, -87.26, 106.2), (137.0, -87.24, 106.3), (132.4, -86.87, 109.4), (128.6, -86.19, 114.9), (125.4, -85.26, 122.5), (122.9, -84.14, 131.6), (121.0, -82.89, 141.7), (119.6, -81.57, 152.5), (118.6, -80.24, 163.4), (117.9, -78.94, 173.9), (117.5, -77.75, 183.6), (117.3, -76.71, 192.1), (117.3, -75.89, 198.8), (117.3, -75.34, 203.3), (117.4, -75.12, 205.1), (117.3, -74.96, 206.4), (117.2, -74.46, 210.4), (116.8, -73.69, 216.7), (116.3, -72.68, 224.9), (115.5, -71.51, 234.4), (114.3, -70.23, 244.8), (112.9, -68.9, 255.7), (111.0, -67.57, 266.5), (108.6, -66.31, 276.8), (105.7, -65.16, 286.1), (102.3, -64.19, 294.0), (98.34, -63.46, 300.0), (93.69, -63.03, 303.5), (88.41, -62.94, 304.2), (83.45, -63.23, 301.9), (79.16, -63.83, 297.0), (75.49, -64.7, 289.9), (72.39, -65.77, 281.2), (69.82, -66.98, 271.3), (67.72, -68.29, 260.7), (66.05, -69.63, 249.8), (64.76, -70.94, 239.1), (63.8, -72.17, 229.1), (63.14, -73.26, 220.2), (62.71, -74.14, 213.0), (62.48, -74.77, 207.9), (62.39, -75.09, 205.3), (62.32, -75.11, 205.1), (61.98, -75.11, 205.1), (61.4, -75.11, 205.1), (60.63, -75.11, 205.1), (59.7, -75.11, 205.1), (58.67, -75.11, 205.1), (57.58, -75.11, 205.1), (56.49, -75.11, 205.1), (55.43, -75.11, 205.1), (54.46, -75.11, 205.1), (53.62, -75.11, 205.1), (52.96, -75.11, 205.1), (52.53, -75.11, 205.1), (52.38, -75.11, 205.1), (302.4, 73.77, 186.8), (52.38, 73.77, 186.8), (302.4, -75.11, 205.1), (52.38, -75.11, 205.1), (302.4, 79.61, 242.3), (52.38, 79.61, 242.3), (302.4, -69.82, 255.4), (52.38, -69.82, 255.4), (302.4, 83.5, 298.1), (52.38, 83.5, 298.1), (302.4, -66.29, 305.9), (52.38, -66.29, 305.9), (302.4, 85.45, 353.9), (52.38, 85.45, 353.9), (302.4, -64.53, 356.5), (52.38, -64.53, 356.5), (302.4, 85.45, 409.7), (52.38, 85.45, 409.7), (302.4, -64.53, 407.1), (52.38, -64.53, 407.1), (302.4, 83.5, 465.5), (52.38, 83.5, 465.5), (302.4, -66.29, 457.7), (52.38, -66.29, 457.7), (302.4, 79.61, 521.2), (52.38, 79.61, 521.2), (302.4, -69.82, 508.2), (52.38, -69.82, 508.2)], [], [(1, 3, 2, 0), (4, 5, 7, 6), (6, 7, 9, 8), (8, 9, 11, 10), (10, 11, 13, 12), (12, 13, 15, 14), (14, 15, 17, 16), (16, 17, 19, 18), (18, 19, 21, 20), (5, 4, 22, 23), (23, 22, 24, 25), (27, 26, 28, 29), (33, 32, 31, 30), (36, 34, 35, 37), (38, 36, 37, 39), (40, 38, 39, 41), (42, 40, 41, 43), (44, 42, 43, 45), (46, 44, 45, 47), (47, 49, 48, 46), (49, 51, 50, 48), (34, 52, 53, 35), (52, 54, 55, 53), (60, 59, 58, 61), (61, 58, 57, 62), (63, 56, 59, 60), (57, 58, 59, 56), (62, 63, 60, 61), (66, 67, 71, 70), (65, 64, 68, 69), (67, 64, 68, 71), (65, 66, 70, 69), (219, 370, 369, 218), (142, 293, 292, 141), (372, 371, 220, 221), (291, 290, 139, 140), (129, 280, 279, 128), (281, 280, 129, 130), (286, 285, 134, 135), (86, 237, 236, 85), (248, 247, 96, 97), (249, 248, 97, 98), (99, 250, 249, 98), (108, 259, 258, 107), (109, 260, 259, 108), (110, 261, 260, 109), (254, 253, 102, 103), (185, 336, 335, 184), (335, 334, 183, 184), (334, 333, 182, 183), (333, 332, 181, 182), (332, 331, 180, 181), (180, 331, 330, 179), (179, 330, 329, 178), (329, 328, 177, 178), (104, 255, 254, 103), (105, 256, 255, 104), (257, 256, 105, 106), (107, 258, 257, 106), (78, 229, 228, 77), (77, 228, 227, 76), (371, 370, 219, 220), (262, 261, 110, 111), (225, 224, 73, 74), (73, 224, 223, 72), (227, 226, 75, 76), (75, 226, 225, 74), (251, 250, 99, 100), (101, 252, 251, 100), (102, 253, 252, 101), (230, 229, 78, 79), (269, 268, 117, 118), (268, 267, 116, 117), (204, 355, 354, 203), (356, 355, 204, 205), (202, 353, 352, 201), (203, 354, 353, 202), (343, 342, 191, 192), (193, 344, 343, 192), (349, 348, 197, 198), (366, 365, 214, 215), (369, 368, 217, 218), (364, 363, 212, 213), (216, 367, 366, 215), (362, 361, 210, 211), (208, 359, 358, 207), (209, 360, 359, 208), (136, 287, 286, 135), (288, 287, 136, 137), (289, 288, 137, 138), (123, 274, 273, 122), (275, 274, 123, 124), (276, 275, 124, 125), (126, 277, 276, 125), (278, 277, 126, 127), (212, 363, 362, 211), (207, 358, 357, 206), (361, 360, 209, 210), (131, 282, 281, 130), (283, 282, 131, 132), (284, 283, 132, 133), (134, 285, 284, 133), (302, 301, 150, 151), (301, 300, 149, 150), (161, 312, 311, 160), (186, 337, 336, 185), (171, 322, 321, 170), (323, 322, 171, 172), (173, 324, 323, 172), (174, 325, 324, 173), (310, 309, 158, 159), (311, 310, 159, 160), (191, 342, 341, 190), (267, 266, 115, 116), (266, 265, 114, 115), (112, 263, 262, 111), (113, 264, 263, 112), (341, 340, 189, 190), (88, 239, 238, 87), (93, 244, 243, 92), (320, 319, 168, 169), (321, 320, 169, 170), (177, 328, 327, 176), (94, 245, 244, 93), (327, 326, 175, 176), (294, 293, 142, 143), (152, 303, 302, 151), (326, 325, 174, 175), (246, 245, 94, 95), (163, 314, 313, 162), (164, 315, 314, 163), (165, 316, 315, 164), (166, 317, 316, 165), (241, 240, 89, 90), (91, 242, 241, 90), (243, 242, 91, 92), (238, 237, 86, 87), (80, 231, 230, 79), (236, 235, 84, 85), (235, 234, 83, 84), (83, 234, 233, 82), (233, 232, 81, 82), (81, 232, 231, 80), (247, 246, 95, 96), (313, 312, 161, 162), (149, 300, 299, 148), (319, 318, 167, 168), (147, 298, 297, 146), (144, 295, 294, 143), (296, 295, 144, 145), (148, 299, 298, 147), (318, 317, 166, 167), (297, 296, 145, 146), (338, 337, 186, 187), (339, 338, 187, 188), (340, 339, 188, 189), (158, 309, 308, 157), (304, 303, 152, 153), (307, 306, 155, 156), (270, 269, 118, 119), (345, 344, 193, 194), (346, 345, 194, 195), (347, 346, 195, 196), (348, 347, 196, 197), (120, 271, 270, 119), (272, 271, 120, 121), (365, 364, 213, 214), (217, 368, 367, 216), (273, 272, 121, 122), (308, 307, 156, 157), (357, 356, 205, 206), (155, 306, 305, 154), (373, 372, 221, 222), (199, 350, 349, 198), (305, 304, 153, 154), (201, 352, 351, 200), (265, 264, 113, 114), (292, 291, 140, 141), (128, 279, 278, 127), (139, 290, 289, 138), (200, 351, 350, 199), (89, 240, 239, 88), (521, 672, 671, 520), (444, 595, 594, 443), (674, 673, 522, 523), (593, 592, 441, 442), (431, 582, 581, 430), (583, 582, 431, 432), (588, 587, 436, 437), (388, 539, 538, 387), (550, 549, 398, 399), (551, 550, 399, 400), (401, 552, 551, 400), (410, 561, 560, 409), (411, 562, 561, 410), (412, 563, 562, 411), (556, 555, 404, 405), (487, 638, 637, 486), (637, 636, 485, 486), (636, 635, 484, 485), (635, 634, 483, 484), (634, 633, 482, 483), (482, 633, 632, 481), (481, 632, 631, 480), (631, 630, 479, 480), (406, 557, 556, 405), (407, 558, 557, 406), (559, 558, 407, 408), (409, 560, 559, 408), (380, 531, 530, 379), (379, 530, 529, 378), (673, 672, 521, 522), (564, 563, 412, 413), (527, 526, 375, 376), (375, 526, 525, 374), (529, 528, 377, 378), (377, 528, 527, 376), (553, 552, 401, 402), (403, 554, 553, 402), (404, 555, 554, 403), (532, 531, 380, 381), (571, 570, 419, 420), (570, 569, 418, 419), (506, 657, 656, 505), (658, 657, 506, 507), (504, 655, 654, 503), (505, 656, 655, 504), (645, 644, 493, 494), (495, 646, 645, 494), (651, 650, 499, 500), (668, 667, 516, 517), (671, 670, 519, 520), (666, 665, 514, 515), (518, 669, 668, 517), (664, 663, 512, 513), (510, 661, 660, 509), (511, 662, 661, 510), (438, 589, 588, 437), (590, 589, 438, 439), (591, 590, 439, 440), (425, 576, 575, 424), (577, 576, 425, 426), (578, 577, 426, 427), (428, 579, 578, 427), (580, 579, 428, 429), (514, 665, 664, 513), (509, 660, 659, 508), (663, 662, 511, 512), (433, 584, 583, 432), (585, 584, 433, 434), (586, 585, 434, 435), (436, 587, 586, 435), (604, 603, 452, 453), (603, 602, 451, 452), (463, 614, 613, 462), (488, 639, 638, 487), (473, 624, 623, 472), (625, 624, 473, 474), (475, 626, 625, 474), (476, 627, 626, 475), (612, 611, 460, 461), (613, 612, 461, 462), (493, 644, 643, 492), (569, 568, 417, 418), (568, 567, 416, 417), (414, 565, 564, 413), (415, 566, 565, 414), (643, 642, 491, 492), (390, 541, 540, 389), (395, 546, 545, 394), (622, 621, 470, 471), (623, 622, 471, 472), (479, 630, 629, 478), (396, 547, 546, 395), (629, 628, 477, 478), (596, 595, 444, 445), (454, 605, 604, 453), (628, 627, 476, 477), (548, 547, 396, 397), (465, 616, 615, 464), (466, 617, 616, 465), (467, 618, 617, 466), (468, 619, 618, 467), (543, 542, 391, 392), (393, 544, 543, 392), (545, 544, 393, 394), (540, 539, 388, 389), (382, 533, 532, 381), (538, 537, 386, 387), (537, 536, 385, 386), (385, 536, 535, 384), (535, 534, 383, 384), (383, 534, 533, 382), (549, 548, 397, 398), (615, 614, 463, 464), (451, 602, 601, 450), (621, 620, 469, 470), (449, 600, 599, 448), (446, 597, 596, 445), (598, 597, 446, 447), (450, 601, 600, 449), (620, 619, 468, 469), (599, 598, 447, 448), (640, 639, 488, 489), (641, 640, 489, 490), (642, 641, 490, 491), (460, 611, 610, 459), (606, 605, 454, 455), (609, 608, 457, 458), (572, 571, 420, 421), (647, 646, 495, 496), (648, 647, 496, 497), (649, 648, 497, 498), (650, 649, 498, 499), (422, 573, 572, 421), (574, 573, 422, 423), (667, 666, 515, 516), (519, 670, 669, 518), (575, 574, 423, 424), (610, 609, 458, 459), (659, 658, 507, 508), (457, 608, 607, 456), (675, 674, 523, 524), (501, 652, 651, 500), (607, 606, 455, 456), (503, 654, 653, 502), (567, 566, 415, 416), (594, 593, 442, 443), (430, 581, 580, 429), (441, 592, 591, 440), (502, 653, 652, 501), (391, 542, 541, 390), (676, 678, 682, 680), (679, 677, 681, 683), (680, 682, 686, 684), (683, 681, 685, 687), (684, 686, 690, 688), (687, 685, 689, 691), (688, 690, 694, 692), (691, 689, 693, 695), (692, 694, 698, 696), (695, 693, 697, 699), (696, 698, 702, 700), (699, 697, 701, 703)])
me_loft_051.polygons.foreach_set('use_smooth', [1, 1, 1, 1, 1, 1, 1, 1, 1, 1, 1, 0, 0, 0, 0, 0, 0, 0, 0, 0, 0, 0, 0, 0, 0, 0, 0, 0, 0, 0, 0, 0, 1, 1, 1, 1, 1, 1, 1, 1, 1, 1, 1, 1, 1, 1, 1, 1, 1, 1, 1, 1, 1, 1, 1, 1, 1, 1, 1, 1, 1, 1, 1, 1, 1, 1, 1, 1, 1, 1, 1, 1, 1, 1, 1, 1, 1, 1, 1, 1, 1, 1, 1, 1, 1, 1, 1, 1, 1, 1, 1, 1, 1, 1, 1, 1, 1, 1, 1, 1, 1, 1, 1, 1, 1, 1, 1, 1, 1, 1, 1, 1, 1, 1, 1, 1, 1, 1, 1, 1, 1, 1, 1, 1, 1, 1, 1, 1, 1, 1, 1, 1, 1, 1, 1, 1, 1, 1, 1, 1, 1, 1, 1, 1, 1, 1, 1, 1, 1, 1, 1, 1, 1, 1, 1, 1, 1, 1, 1, 1, 1, 1, 1, 1, 1, 1, 1, 1, 1, 1, 1, 1, 1, 1, 1, 1, 1, 1, 1, 1, 1, 1, 1, 1, 1, 1, 1, 1, 1, 1, 1, 1, 1, 1, 1, 1, 1, 1, 1, 1, 1, 1, 1, 1, 1, 1, 1, 1, 1, 1, 1, 1, 1, 1, 1, 1, 1, 1, 1, 1, 1, 1, 1, 1, 1, 1, 1, 1, 1, 1, 1, 1, 1, 1, 1, 1, 1, 1, 1, 1, 1, 1, 1, 1, 1, 1, 1, 1, 1, 1, 1, 1, 1, 1, 1, 1, 1, 1, 1, 1, 1, 1, 1, 1, 1, 1, 1, 1, 1, 1, 1, 1, 1, 1, 1, 1, 1, 1, 1, 1, 1, 1, 1, 1, 1, 1, 1, 1, 1, 1, 1, 1, 1, 1, 1, 1, 1, 1, 1, 1, 1, 1, 1, 1, 1, 1, 1, 1, 1, 1, 1, 1, 1, 1, 1, 1, 1, 1, 1, 1, 1, 1, 1, 1, 1, 1, 1, 1, 1, 1, 1, 1, 1, 1, 1, 1, 1, 1, 1, 1, 1, 1, 1, 1])
me_loft_051.use_remesh_preserve_volume = False
me_loft_051.use_remesh_preserve_attributes = False
me_loft_051.use_mirror_vertex_groups = False
me_loft_051.update()

# ---- curves / text
cu_beziercurve_003 = bpy.data.curves.new('BezierCurve.003', 'CURVE')
cu_beziercurve_003.dimensions = '3D'
_sp = cu_beziercurve_003.splines.new('BEZIER'); _sp.bezier_points.add(11)
_sp.bezier_points.foreach_set('co', [1.0, 0.0, 7.947e-08, 1.25, 0.0, 7.947e-08, 1.75, 0.0, 2.0, 2.25, 0.0, 7.947e-08, 2.75, 5.374e-07, -2.0, 3.25, -2.842e-14, 7.947e-08, 3.75, 0.0, 7.947e-08, 4.25, 0.0, 2.0, 4.75, 0.0, 7.947e-08, 5.25, 5.374e-07, -2.0, 5.75, -2.842e-14, 7.947e-08, 6.0, -2.842e-14, 7.947e-08])
_sp.bezier_points.foreach_set('handle_left', [1.0, 1.344e-07, 1.192e-07, 1.25, 1.344e-07, 1.192e-07, 1.25, 1.421e-14, 2.0, 2.25, -1.344e-07, 5.96e-08, 2.25, 5.374e-07, -2.0, 3.25, 1.344e-07, 5.96e-08, 3.75, 1.344e-07, 1.192e-07, 3.75, 1.421e-14, 2.0, 4.75, -1.344e-07, 5.96e-08, 4.75, 5.374e-07, -2.0, 5.75, 1.344e-07, 5.96e-08, 6.0, 1.344e-07, 5.96e-08])
_sp.bezier_points.foreach_set('handle_right', [1.0, -1.344e-07, 5.96e-08, 1.25, -1.344e-07, 5.96e-08, 2.25, -1.421e-14, 2.0, 2.25, 1.344e-07, 1.192e-07, 3.25, 5.374e-07, -2.0, 3.25, -1.344e-07, 1.192e-07, 3.75, -1.344e-07, 5.96e-08, 4.75, -1.421e-14, 2.0, 4.75, 1.344e-07, 1.192e-07, 5.75, 5.374e-07, -2.0, 5.75, -1.344e-07, 1.192e-07, 6.0, -1.344e-07, 1.192e-07])
for _p, _l, _r in zip(_sp.bezier_points, ['ALIGNED', 'ALIGNED', 'ALIGNED', 'ALIGNED', 'ALIGNED', 'ALIGNED', 'ALIGNED', 'ALIGNED', 'ALIGNED', 'ALIGNED', 'ALIGNED', 'ALIGNED'], ['ALIGNED', 'ALIGNED', 'ALIGNED', 'ALIGNED', 'ALIGNED', 'ALIGNED', 'ALIGNED', 'ALIGNED', 'ALIGNED', 'ALIGNED', 'ALIGNED', 'ALIGNED']): _p.handle_left_type = _l; _p.handle_right_type = _r
_sp.order_u = 0
_sp.order_v = 0
cu_beziercurve_003.use_path = True
cu_beziercurve_003.use_path_clamp = True
cu_beziercurve_003.bevel_resolution = 0
cu_beziercurve_003.fill_mode = 'HALF'
cu_beziercurve_002 = bpy.data.curves.new('BezierCurve.002', 'CURVE')
cu_beziercurve_002.dimensions = '3D'
_sp = cu_beziercurve_002.splines.new('BEZIER'); _sp.bezier_points.add(11)
_sp.bezier_points.foreach_set('co', [1.0, 0.0, 7.947e-08, 1.2, 0.0, 7.947e-08, 1.75, 0.0, 2.0, 2.3, 0.0, 7.947e-08, 2.75, 5.374e-07, -2.0, 3.2, -2.842e-14, 7.947e-08, 3.7, 0.0, 7.947e-08, 4.25, 0.0, 2.0, 4.8, 0.0, 7.947e-08, 5.25, 5.374e-07, -2.0, 5.7, -2.842e-14, 7.947e-08, 6.0, -2.842e-14, 7.947e-08])
_sp.bezier_points.foreach_set('handle_left', [1.0, 1.344e-07, 1.192e-07, 1.2, 1.344e-07, 1.192e-07, 1.25, 1.421e-14, 2.0, 2.3, -1.344e-07, 5.96e-08, 2.25, 5.374e-07, -2.0, 3.2, 1.344e-07, 5.96e-08, 3.7, 1.344e-07, 1.192e-07, 3.75, 1.421e-14, 2.0, 4.8, -1.344e-07, 5.96e-08, 4.75, 5.374e-07, -2.0, 5.7, 1.344e-07, 5.96e-08, 6.0, 1.344e-07, 5.96e-08])
_sp.bezier_points.foreach_set('handle_right', [1.0, -1.344e-07, 5.96e-08, 1.2, -1.344e-07, 5.96e-08, 2.25, -1.421e-14, 2.0, 2.3, 1.344e-07, 1.192e-07, 3.25, 5.374e-07, -2.0, 3.2, -1.344e-07, 1.192e-07, 3.7, -1.344e-07, 5.96e-08, 4.75, -1.421e-14, 2.0, 4.8, 1.344e-07, 1.192e-07, 5.75, 5.374e-07, -2.0, 5.7, -1.344e-07, 1.192e-07, 6.0, -1.344e-07, 1.192e-07])
for _p, _l, _r in zip(_sp.bezier_points, ['ALIGNED', 'ALIGNED', 'ALIGNED', 'ALIGNED', 'ALIGNED', 'ALIGNED', 'ALIGNED', 'ALIGNED', 'ALIGNED', 'ALIGNED', 'ALIGNED', 'ALIGNED'], ['ALIGNED', 'ALIGNED', 'ALIGNED', 'ALIGNED', 'ALIGNED', 'ALIGNED', 'ALIGNED', 'ALIGNED', 'ALIGNED', 'ALIGNED', 'ALIGNED', 'ALIGNED']): _p.handle_left_type = _l; _p.handle_right_type = _r
_sp.order_u = 0
_sp.order_v = 0
cu_beziercurve_002.use_path = True
cu_beziercurve_002.use_path_clamp = True
cu_beziercurve_002.bevel_resolution = 0
cu_beziercurve_002.fill_mode = 'HALF'
cu_beziercurve_001 = bpy.data.curves.new('BezierCurve.001', 'CURVE')
cu_beziercurve_001.dimensions = '3D'
_sp = cu_beziercurve_001.splines.new('BEZIER'); _sp.bezier_points.add(11)
_sp.bezier_points.foreach_set('co', [1.0, 3.0, 7.947e-08, 1.3, 3.0, 7.947e-08, 1.75, 3.0, -2.0, 2.2, 3.0, 7.947e-08, 2.75, 3.0, 2.0, 3.3, 3.0, 7.947e-08, 3.8, 3.0, 7.947e-08, 4.25, 3.0, -2.0, 4.7, 3.0, 7.947e-08, 5.25, 3.0, 2.0, 5.8, 3.0, 7.947e-08, 6.0, 3.0, 7.947e-08])
_sp.bezier_points.foreach_set('handle_left', [1.0, 3.0, 3.974e-08, 1.3, 3.0, 3.974e-08, 1.25, 3.0, -2.0, 2.2, 3.0, 9.934e-08, 2.25, 3.0, 2.0, 3.3, 3.0, 9.934e-08, 3.8, 3.0, 3.974e-08, 3.75, 3.0, -2.0, 4.7, 3.0, 9.934e-08, 4.75, 3.0, 2.0, 5.8, 3.0, 9.934e-08, 6.0, 3.0, 9.934e-08])
_sp.bezier_points.foreach_set('handle_right', [1.0, 3.0, 9.934e-08, 1.3, 3.0, 9.934e-08, 2.25, 3.0, -2.0, 2.2, 3.0, 3.974e-08, 3.25, 3.0, 2.0, 3.3, 3.0, 3.974e-08, 3.8, 3.0, 9.934e-08, 4.75, 3.0, -2.0, 4.7, 3.0, 3.974e-08, 5.75, 3.0, 2.0, 5.8, 3.0, 3.974e-08, 6.0, 3.0, 3.974e-08])
for _p, _l, _r in zip(_sp.bezier_points, ['ALIGNED', 'ALIGNED', 'ALIGNED', 'ALIGNED', 'ALIGNED', 'ALIGNED', 'ALIGNED', 'ALIGNED', 'ALIGNED', 'ALIGNED', 'ALIGNED', 'ALIGNED'], ['ALIGNED', 'ALIGNED', 'ALIGNED', 'ALIGNED', 'ALIGNED', 'ALIGNED', 'ALIGNED', 'ALIGNED', 'ALIGNED', 'ALIGNED', 'ALIGNED', 'ALIGNED']): _p.handle_left_type = _l; _p.handle_right_type = _r
_sp.order_u = 0
_sp.order_v = 0
cu_beziercurve_001.use_path = True
cu_beziercurve_001.use_path_clamp = True
cu_beziercurve_001.bevel_resolution = 0
cu_beziercurve_001.fill_mode = 'HALF'
cu_beziercurve = bpy.data.curves.new('BezierCurve', 'CURVE')
cu_beziercurve.dimensions = '3D'
_sp = cu_beziercurve.splines.new('BEZIER'); _sp.bezier_points.add(11)
_sp.bezier_points.foreach_set('co', [1.0, 3.0, 7.947e-08, 1.25, 3.0, 7.947e-08, 1.75, 3.0, -2.0, 2.25, 3.0, 7.947e-08, 2.75, 3.0, 2.0, 3.25, 3.0, 7.947e-08, 3.75, 3.0, 7.947e-08, 4.25, 3.0, -2.0, 4.75, 3.0, 7.947e-08, 5.25, 3.0, 2.0, 5.75, 3.0, 7.947e-08, 6.0, 3.0, 7.947e-08])
_sp.bezier_points.foreach_set('handle_left', [1.0, 3.0, 3.974e-08, 1.25, 3.0, 3.974e-08, 1.25, 3.0, -2.0, 2.25, 3.0, 9.934e-08, 2.25, 3.0, 2.0, 3.25, 3.0, 9.934e-08, 3.75, 3.0, 3.974e-08, 3.75, 3.0, -2.0, 4.75, 3.0, 9.934e-08, 4.75, 3.0, 2.0, 5.75, 3.0, 9.934e-08, 6.0, 3.0, 9.934e-08])
_sp.bezier_points.foreach_set('handle_right', [1.0, 3.0, 9.934e-08, 1.25, 3.0, 9.934e-08, 2.25, 3.0, -2.0, 2.25, 3.0, 3.974e-08, 3.25, 3.0, 2.0, 3.25, 3.0, 3.974e-08, 3.75, 3.0, 9.934e-08, 4.75, 3.0, -2.0, 4.75, 3.0, 3.974e-08, 5.75, 3.0, 2.0, 5.75, 3.0, 3.974e-08, 6.0, 3.0, 3.974e-08])
for _p, _l, _r in zip(_sp.bezier_points, ['ALIGNED', 'ALIGNED', 'ALIGNED', 'ALIGNED', 'ALIGNED', 'ALIGNED', 'ALIGNED', 'ALIGNED', 'ALIGNED', 'ALIGNED', 'ALIGNED', 'ALIGNED'], ['ALIGNED', 'ALIGNED', 'ALIGNED', 'ALIGNED', 'ALIGNED', 'ALIGNED', 'ALIGNED', 'ALIGNED', 'ALIGNED', 'ALIGNED', 'ALIGNED', 'ALIGNED']): _p.handle_left_type = _l; _p.handle_right_type = _r
_sp.order_u = 0
_sp.order_v = 0
cu_beziercurve.use_path = True
cu_beziercurve.use_path_clamp = True
cu_beziercurve.bevel_resolution = 0
cu_beziercurve.fill_mode = 'HALF'

# ---- objects
ob_loft_005 = bpy.data.objects.new('Loft.005', me_loft_018)
ob_loft_004 = bpy.data.objects.new('Loft.004', me_loft_017)
ob_loft_002 = bpy.data.objects.new('Loft.002', me_loft_015)
ob_circle = bpy.data.objects.new('Circle', me_circle)
ob_loft_001 = bpy.data.objects.new('Loft.001', me_loft_007)
ob_loft = bpy.data.objects.new('Loft', me_loft_006)
ob_beziercurve_003 = bpy.data.objects.new('BezierCurve.003', cu_beziercurve_003)
ob_beziercurve_002 = bpy.data.objects.new('BezierCurve.002', cu_beziercurve_002)
ob_beziercurve_001 = bpy.data.objects.new('BezierCurve.001', cu_beziercurve_001)
ob_beziercurve = bpy.data.objects.new('BezierCurve', cu_beziercurve)
ob_loft_013 = bpy.data.objects.new('Loft.013', me_loft_034)
ob_loft_006 = bpy.data.objects.new('Loft.006', me_loft_051)

# ---- transforms, parenting, visibility, modifiers, constraints
ob_loft_005.location = (0.0, 0.0, -1.61)
ob_loft_005.lineart.crease_threshold = 0.0
ob_loft_004.location = (0.0, 0.0, -1.61)
ob_loft_004.lineart.crease_threshold = 0.0
ob_loft_002.location = (0.0, 0.0, -1.61)
ob_loft_002.lineart.crease_threshold = 0.0
ob_circle.location = (0.0, 0.0, 0.0)
ob_circle.lineart.crease_threshold = 0.0
_m = ob_circle.modifiers.new('Subsurf', 'SUBSURF')
_m.uv_smooth = 'PRESERVE_CORNERS'
_m.quality = 2
_m.levels = 2
_m.show_only_control_edges = False
ob_loft_001.location = (0.0, 0.0, -1.61)
ob_loft_001.lineart.crease_threshold = 0.0
ob_loft.location = (0.0, 0.0, 0.0)
ob_loft.lineart.crease_threshold = 0.0
ob_beziercurve_003.location = (0.0, 0.0, 0.0)
ob_beziercurve_003.lineart.crease_threshold = 0.0
ob_beziercurve_002.location = (0.0, 0.0, 1.644)
ob_beziercurve_002.lineart.crease_threshold = 0.0
ob_beziercurve_001.location = (0.0, 0.0, 1.644)
ob_beziercurve_001.lineart.crease_threshold = 0.0
ob_beziercurve.location = (0.0, 0.0, 0.0)
ob_beziercurve.lineart.crease_threshold = 0.0
ob_loft_013.location = (0.0, 0.0, 0.0)
ob_loft_013.display_type = 'SOLID'
ob_loft_013.lineart.crease_threshold = 0.0
ob_loft_006.location = (0.0, 0.0, 0.0)
ob_loft_006.display_type = 'SOLID'
ob_loft_006.lineart.crease_threshold = 0.0

# ---- collection membership
col_collection_1.objects.link(ob_loft_005)
col_collection_1.objects.link(ob_loft_004)
col_collection_1.objects.link(ob_loft_002)
col_collection_1.objects.link(ob_circle)
col_collection_1.objects.link(ob_loft_001)
col_collection_1.objects.link(ob_loft)
col_collection_1.objects.link(ob_beziercurve_003)
col_collection_1.objects.link(ob_beziercurve_002)
col_collection_1.objects.link(ob_beziercurve_001)
col_collection_1.objects.link(ob_beziercurve)
col_collection_2.objects.link(ob_loft_013)
col_collection_3.objects.link(ob_loft_006)

# ---- scene / render settings (as saved in the file)
scene.frame_start = 1; scene.frame_end = 250; scene.frame_set(1)
scene.render.engine = 'BLENDER_EEVEE_NEXT'
scene.render.resolution_percentage = 50
scene.render.dither_intensity = 0.0
scene.cycles.use_denoising = False
scene.cycles.samples = 10
scene.cycles.sampling_pattern = 'TABULATED_SOBOL'
scene.cycles.light_sampling_threshold = 0.0
scene.cycles.use_adaptive_sampling = False
scene.cycles.use_light_tree = False
scene.cycles.blur_glossy = 0.0
scene.cycles.pixel_filter_type = 'GAUSSIAN'
scene.cycles.sample_clamp_indirect = 0.0
scene.view_settings.view_transform = 'Standard'
bpy.context.view_layer.update()

# ---- added for rendering (the .blend has no active camera and no usable light): camera, sun
cam_auto = bpy.data.cameras.new('AutoCamera')
cam_auto.lens = 50.0
cam_auto.sensor_width = 36.0
cam_auto.clip_end = 19253.6
ob_auto_camera = bpy.data.objects.new('AutoCamera', cam_auto)
scene.collection.objects.link(ob_auto_camera)
ob_auto_camera.location = (1259.85, -1316.49, 968.666)
ob_auto_camera.rotation_euler = (1.09748, -7.21219e-08, 0.694738)
scene.camera = ob_auto_camera
light_auto_sun = bpy.data.lights.new('AutoSun', 'SUN')
light_auto_sun.energy = 3.0
light_auto_sun.angle = 0.0523599
ob_auto_sun = bpy.data.objects.new('AutoSun', light_auto_sun)
scene.collection.objects.link(ob_auto_sun)
ob_auto_sun.rotation_euler = (0.872665, 0.174533, 0.523599)
bpy.context.view_layer.update()
